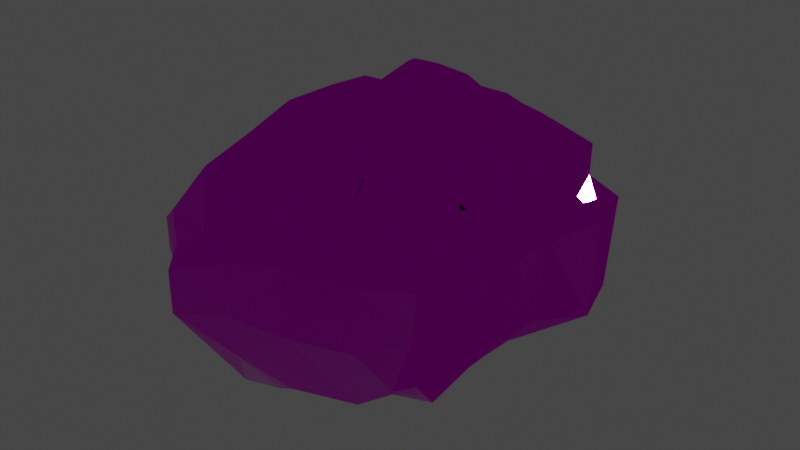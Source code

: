 # Source: Rock04.blend  (saved by Blender 3.1.7; exported with 4.5.12 LTS)
import bpy
from mathutils import Matrix  # noqa: F401  (used for matrix-valued properties, if any)

bpy.ops.wm.read_factory_settings(use_empty=True)
scene = bpy.context.scene
scene.name = 'Scene'

# ---- images (referenced by path relative to the original .blend; pixels are not part of the script)
import os
ASSET_DIR = os.environ.get("B2B_ASSET_DIR", "")  # directory of the original .blend (textures are referenced by path, not embedded)
HERE = os.path.dirname(os.path.abspath(__file__))  # packed textures are extracted next to this script under _unpacked/

def load_image(name, relpath, width, height, colorspace="sRGB"):
    """Load a texture the original file referenced (path relative to the .blend, or extracted next to this script)."""
    p = next((c for c in (os.path.join(HERE, relpath), os.path.join(ASSET_DIR, relpath)) if relpath and os.path.exists(c)), "")
    if p:
        img = bpy.data.images.load(p, check_existing=True)
        img.name = name
    else:  # same state as the original file: an image datablock whose file is absent (Cycles renders it pink)
        img = bpy.data.images.new(name, width, height)
        img.source = "FILE"
        img.filepath = "//" + (relpath or name)
    img.colorspace_settings.name = colorspace
    return img
img_t_env_nature_rockwall_01_bc_dds = load_image('T_ENV_NATURE_RockWall_01_BC.dds', 'T_ENV_NATURE_RockWall_01_BC.dds', 1024, 1024, 'sRGB')
img_t_env_nature_rockwall_01_mrad_dds = load_image('T_ENV_NATURE_RockWall_01_MRAD.dds', 'T_ENV_NATURE_RockWall_01_MRAD.dds', 1024, 1024, 'sRGB')
img_t_env_nature_rockwall_01_n_dds = load_image('T_ENV_NATURE_RockWall_01_N.dds', 'T_ENV_NATURE_RockWall_01_N.dds', 1024, 1024, 'Non-Color')

# ---- materials (node trees are filled in below, after node groups)
mat_mi_env_nature_cave_flatrock = bpy.data.materials.new('MI_ENV_NATURE_Cave_FlatRock')
mat_mi_env_nature_cave_flatrock.use_transparent_shadow = False

# ---- material node trees
mat_mi_env_nature_cave_flatrock.use_nodes = True; mat_mi_env_nature_cave_flatrock.node_tree.nodes.clear()
_N = mat_mi_env_nature_cave_flatrock.node_tree.nodes; _L = mat_mi_env_nature_cave_flatrock.node_tree.links
n0 = _N.new('ShaderNodeBsdfPrincipled'); n0.name = 'Principled BSDF'; n0.location = (10, 300)
n0.distribution = 'GGX'
n0.subsurface_method = 'RANDOM_WALK_SKIN'
n0.inputs[3].default_value = 1.45
n0.inputs[27].default_value = (0.0, 0.0, 0.0, 1.0)
n0.inputs[28].default_value = 1.0
n1 = _N.new('ShaderNodeOutputMaterial'); n1.name = 'Material Output'; n1.location = (300, 300)
n2 = _N.new('ShaderNodeTexImage'); n2.name = 'Image Texture'; n2.location = (-280, 280)
n2.image = img_t_env_nature_rockwall_01_bc_dds
n3 = _N.new('ShaderNodeNormalMap'); n3.name = 'Normal Map'; n3.location = (-268, -195)
n4 = _N.new('ShaderNodeSeparateColor'); n4.name = 'Separate RGB'; n4.location = (-233, -29)
n5 = _N.new('ShaderNodeTexImage'); n5.name = 'Image Texture.001'; n5.location = (-665, 52)
n5.image = img_t_env_nature_rockwall_01_mrad_dds
n6 = _N.new('ShaderNodeTexImage'); n6.name = 'Image Texture.002'; n6.location = (-674, -233)
n6.image = img_t_env_nature_rockwall_01_n_dds
_L.new(n0.outputs[0], n1.inputs[0])
_L.new(n2.outputs[0], n0.inputs[0])
_L.new(n3.outputs[0], n0.inputs[5])
_L.new(n4.outputs[0], n0.inputs[1])
_L.new(n4.outputs[1], n0.inputs[2])
_L.new(n5.outputs[0], n4.inputs[0])
_L.new(n6.outputs[0], n3.inputs[1])
n1.is_active_output = True

# ---- world
world_world = bpy.data.worlds.new('World'); scene.world = world_world
world_world.use_nodes = True; world_world.node_tree.nodes.clear()
_N = world_world.node_tree.nodes; _L = world_world.node_tree.links
n0 = _N.new('ShaderNodeOutputWorld'); n0.name = 'World Output'; n0.location = (300, 300)
n1 = _N.new('ShaderNodeBackground'); n1.name = 'Background'; n1.location = (10, 300)
n1.inputs[0].default_value = (0.05088, 0.05088, 0.05088, 1.0)
_L.new(n1.outputs[0], n0.inputs[0])
n0.is_active_output = True
world_world.color = (0.05088, 0.05088, 0.05088)
world_world.use_sun_shadow = False
world_world.sun_shadow_jitter_overblur = 0.0

# ---- meshes
me_sm_env_nature_cave_rock_m_01_md = bpy.data.meshes.new('SM_ENV_NATURE_Cave_Rock_M_01.md')
me_sm_env_nature_cave_rock_m_01_md.from_pydata([(0.6638, 0.294, 0.1234), (0.6407, 0.2975, -0.2449), (0.5804, 0.5513, 0.08646), (0.5638, 0.5322, -0.2576), (0.4791, -0.2429, -0.05827), (0.5114, -0.1228, -0.0344), (0.4909, -0.134, 0.01391), (0.5413, -0.0174, 0.05734), (0.4942, -0.004334, 0.1071), (0.585, 0.1086, 0.08747), (0.527, 0.1414, 0.1474), (0.5609, 0.3035, 0.1709), (0.6638, 0.294, 0.1234), (0.5039, 0.474, 0.1727), (0.5804, 0.5513, 0.08646), (-0.2394, -0.6943, 0.1347), (-0.147, -0.805, -0.02563), (-0.147, -0.805, 0.1218), (-0.3196, -0.6335, -0.06166), (-0.3997, -0.5727, 0.1539), (-0.5054, -0.5203, 0.07306), (-0.5054, -0.5203, -0.04343), (-0.4691, -0.4817, -0.3447), (-0.2931, -0.512, -0.3569), (-0.147, -0.805, -0.02563), (-0.106, -0.5742, -0.3708), (0.04134, -0.7217, -0.1431), (0.009419, -0.5312, -0.3769), (0.2081, -0.6695, -0.2119), (0.1943, -0.4718, -0.3307), (0.405, -0.5963, -0.2189), (0.1078, -0.3347, -0.4234), (0.5029, -0.5533, -0.1507), (0.4228, -0.3452, -0.2871), (0.3739, -0.2405, -0.3981), (0.3263, -0.1384, -0.5064), (0.1484, -0.1958, -0.4852), (0.5496, 0.3067, 0.2415), (0.5039, 0.474, 0.1727), (0.5056, 0.4763, 0.2867), (0.5609, 0.3035, 0.1709), (0.503, 0.155, 0.2386), (0.527, 0.1414, 0.1474), (0.453, -0.005988, 0.2224), (0.4942, -0.004334, 0.1071), (0.4363, -0.1378, 0.1996), (0.4909, -0.134, 0.01391), (0.4804, -0.2811, 0.1845), (0.4791, -0.2429, -0.05827), (0.5322, -0.5061, 0.001054), (0.5482, -0.5024, 0.167), (-0.5134, 0.5574, 0.1599), (-0.5662, 0.4655, -0.1236), (-0.5662, 0.4655, 0.1744), (-0.4891, 0.6012, -0.1192), (-0.4647, 0.645, 0.1282), (-0.3742, 0.6957, 0.1234), (-0.3742, 0.6957, -0.1484), (-0.5698, 0.375, -0.1379), (-0.5662, 0.4655, 0.1744), (-0.5662, 0.4655, -0.1236), (-0.5698, 0.375, 0.1944), (-0.5625, 0.2804, -0.1467), (-0.5641, 0.2483, 0.2004), (-0.5676, 0.1211, 0.1882), (-0.5602, 0.1395, -0.1575), (-0.5915, -0.03181, 0.1721), (-0.5874, -0.03381, -0.1506), (-0.5771, -0.1659, 0.107), (-0.5771, -0.1659, -0.1263), (-0.5421, -0.3419, -0.09474), (-0.5421, -0.3419, 0.0849), (-0.5054, -0.5203, -0.04343), (-0.5054, -0.5203, 0.07306), (0.585, 0.1086, 0.08747), (0.5415, 0.127, -0.2257), (0.5413, -0.0174, 0.05734), (0.4952, -0.01347, -0.2446), (0.5114, -0.1228, -0.0344), (0.35, 0.1354, -0.4433), (0.3223, -0.006456, -0.4747), (0.3678, 0.2389, -0.4308), (0.3263, -0.1384, -0.5064), (0.6407, 0.2975, -0.2449), (0.465, -0.2003, -0.2334), (0.3739, -0.2405, -0.3981), (0.4228, -0.3452, -0.2871), (0.5029, -0.5533, -0.1507), (0.3493, 0.3231, -0.4002), (0.5638, 0.5322, -0.2576), (0.3643, 0.6061, -0.2633), (0.2322, 0.2801, -0.4257), (0.2573, 0.3612, -0.4092), (0.1625, 0.4155, -0.3972), (0.2679, 0.6456, -0.2621), (0.1086, 0.3349, -0.4059), (0.2037, 0.1878, -0.4444), (0.35, 0.1354, -0.4433), (0.3223, -0.006456, -0.4747), (0.05266, 0.4725, -0.3735), (0.1571, 0.7111, -0.2551), (0.01458, 0.3966, -0.3895), (-0.04236, 0.5475, -0.3247), (0.01182, 0.8428, -0.2323), (-0.2378, 0.714, -0.1266), (-0.1573, 0.5189, -0.3015), (-0.2818, 0.5023, -0.2713), (-0.3742, 0.6957, -0.1484), (-0.4891, 0.6012, -0.1192), (-0.3474, 0.4577, -0.2688), (-0.5662, 0.4655, -0.1236), (-0.3971, 0.3809, -0.2689), (-0.5698, 0.375, -0.1379), (-0.392, 0.3186, -0.2813), (-0.5625, 0.2804, -0.1467), (-0.3332, 0.1964, -0.3421), (-0.5602, 0.1395, -0.1575), (-0.343, 0.3307, -0.3076), (-0.3971, 0.3809, -0.2689), (-0.3474, 0.4577, -0.2688), (-0.3042, 0.3181, -0.3396), (-0.2484, 0.4096, -0.3646), (-0.2677, 0.4327, -0.3122), (-0.2818, 0.5023, -0.2713), (-0.1573, 0.5189, -0.3015), (-0.1102, 0.4526, -0.3436), (-0.1001, 0.3671, -0.389), (-0.04236, 0.5475, -0.3247), (0.01458, 0.3966, -0.3895), (0.05266, 0.4725, -0.3735), (-0.3388, 0.05877, -0.3415), (-0.4427, -0.08796, -0.3189), (-0.5874, -0.03381, -0.1506), (-0.5771, -0.1659, -0.1263), (-0.2018, 0.1813, -0.392), (-0.4985, -0.2075, -0.3343), (-0.5421, -0.3419, -0.09474), (-0.4928, -0.3658, -0.3396), (-0.4691, -0.4817, -0.3447), (-0.5054, -0.5203, -0.04343), (-0.3042, 0.3181, -0.3396), (-0.1001, 0.3671, -0.389), (-0.2484, 0.4096, -0.3646), (0.05409, 0.2533, -0.4146), (-0.04938, 0.04323, -0.4384), (0.1561, 0.006813, -0.4628), (0.3263, -0.1384, -0.5064), (0.1484, -0.1958, -0.4852), (-0.02432, -0.1929, -0.4403), (0.1078, -0.3347, -0.4234), (-0.2225, -0.02368, -0.3936), (-0.006613, -0.3623, -0.4026), (0.009419, -0.5312, -0.3769), (-0.3285, -0.211, -0.3453), (-0.4985, -0.2075, -0.3343), (-0.4928, -0.3658, -0.3396), (-0.1504, -0.3743, -0.3774), (-0.106, -0.5742, -0.3708), (-0.2931, -0.512, -0.3569), (-0.1857, -0.1964, -0.3961), (-0.3119, -0.352, -0.3507), (-0.4691, -0.4817, -0.3447), (0.4619, 0.3339, 0.3336), (0.5496, 0.3067, 0.2415), (0.5056, 0.4763, 0.2867), (0.503, 0.155, 0.2386), (0.3968, 0.0708, 0.2873), (0.3919, 0.2207, 0.3576), (0.453, -0.005988, 0.2224), (0.3407, 0.04611, 0.3344), (0.3789, -0.09945, 0.2629), (0.4363, -0.1378, 0.1996), (0.3147, -0.09761, 0.3227), (0.4143, -0.2595, 0.2379), (0.4804, -0.2811, 0.1845), (0.334, -0.2358, 0.3195), (0.4711, -0.3799, 0.2185), (0.5482, -0.5024, 0.167), (0.3972, -0.4169, 0.3247), (0.3582, -0.3277, 0.3205), (0.3442, -0.3793, 0.3782), (0.3277, -0.3007, 0.4074), (0.3057, -0.217, 0.4299), (0.2881, -0.09116, 0.4524), (0.3407, 0.04611, 0.3344), (0.3118, 0.03972, 0.448), (0.3584, 0.1987, 0.4101), (0.3919, 0.2207, 0.3576), (0.2568, 0.312, 0.3601), (0.3584, 0.1987, 0.4101), (0.3919, 0.2207, 0.3576), (0.2354, 0.2819, 0.4146), (0.1268, 0.3844, 0.4014), (0.1376, 0.4246, 0.3708), (0.02649, 0.4707, 0.3903), (0.02739, 0.5195, 0.3546), (-0.05769, 0.5333, 0.3853), (-0.06488, 0.5782, 0.3357), (0.0663, 0.6065, 0.3223), (-0.05013, 0.7231, 0.2688), (0.1139, 0.6417, 0.2838), (-0.03441, 0.7788, 0.1997), (0.1827, 0.4914, 0.3396), (0.2313, 0.5667, 0.3059), (0.1376, 0.4246, 0.3708), (0.3362, 0.5196, 0.3072), (0.3072, 0.3992, 0.3359), (0.2568, 0.312, 0.3601), (0.5056, 0.4763, 0.2867), (0.3919, 0.2207, 0.3576), (0.4619, 0.3339, 0.3336), (0.1888, 0.7386, -0.06085), (0.01182, 0.8428, -0.2323), (-0.01133, 0.8825, -0.0835), (0.1571, 0.7111, -0.2551), (0.2679, 0.6456, -0.2621), (0.2896, 0.6746, -0.0368), (0.3643, 0.6061, -0.2633), (0.3766, 0.6353, 0.01009), (0.5638, 0.5322, -0.2576), (0.5804, 0.5513, 0.08646), (0.5039, 0.474, 0.1727), (0.5804, 0.5513, 0.08646), (0.3667, 0.5618, 0.1517), (0.5056, 0.4763, 0.2867), (0.3362, 0.5196, 0.3072), (0.2543, 0.6234, 0.1253), (0.2313, 0.5667, 0.3059), (0.1888, 0.7386, -0.06085), (0.1139, 0.6417, 0.2838), (0.1291, 0.6913, 0.08955), (-0.01133, 0.8825, -0.0835), (-0.03441, 0.7788, 0.1997), (-0.03437, 0.8177, 0.05174), (-0.3997, -0.5727, 0.1539), (-0.5013, -0.2313, 0.1788), (-0.5771, -0.1659, 0.107), (-0.2814, -0.5228, 0.3226), (-0.5915, -0.03181, 0.1721), (-0.3779, -0.2368, 0.3235), (-0.2462, 0.07895, 0.3196), (-0.5676, 0.1211, 0.1882), (-0.1431, -0.08407, 0.4992), (-0.1179, 0.04353, 0.5005), (-0.1271, 0.1508, 0.4166), (-0.193, -0.2345, 0.477), (-0.1702, 0.2817, 0.4061), (-0.1376, -0.3995, 0.4243), (-0.3169, 0.2797, 0.3413), (-0.5641, 0.2483, 0.2004), (-0.208, 0.3775, 0.4446), (-0.5698, 0.375, 0.1944), (-0.335, 0.4633, 0.3486), (-0.2427, 0.4558, 0.4266), (-0.5662, 0.4655, 0.1744), (0.0002518, -0.2346, 0.4852), (-0.1431, -0.08407, 0.4992), (0.008724, -0.09184, 0.5064), (-0.1179, 0.04353, 0.5005), (0.04087, -0.3744, 0.4452), (0.02439, 0.04361, 0.5062), (-0.1271, 0.1508, 0.4166), (0.1737, -0.2237, 0.4643), (0.1658, -0.08894, 0.484), (0.02596, 0.1988, 0.4398), (0.2881, -0.09116, 0.4524), (0.1986, 0.05453, 0.4763), (0.3057, -0.217, 0.4299), (0.3118, 0.03972, 0.448), (0.3584, 0.1987, 0.4101), (0.2354, 0.2819, 0.4146), (0.1268, 0.3844, 0.4014), (0.1977, -0.3376, 0.4358), (0.3277, -0.3007, 0.4074), (-0.02903, 0.3189, 0.4216), (0.02649, 0.4707, 0.3903), (-0.1702, 0.2817, 0.4061), (-0.09849, 0.4107, 0.4391), (-0.05769, 0.5333, 0.3853), (-0.208, 0.3775, 0.4446), (-0.1544, 0.4827, 0.4195), (-0.2427, 0.4558, 0.4266), (0.2352, -0.4091, 0.4049), (0.3442, -0.3793, 0.3782), (0.1005, -0.4533, 0.409), (0.007964, -0.5046, 0.369), (-0.06874, -0.5738, 0.3049), (0.1187, -0.5036, 0.3058), (0.1005, -0.4533, 0.409), (0.2352, -0.4091, 0.4049), (-0.1021, -0.6944, 0.2204), (-0.3997, -0.5727, 0.1539), (-0.2394, -0.6943, 0.1347), (-0.147, -0.805, 0.1218), (0.04134, -0.7217, 0.1771), (-0.147, -0.805, 0.1218), (0.1429, -0.6001, 0.2237), (0.1789, -0.66, 0.1851), (0.2628, -0.4491, 0.3133), (0.3442, -0.3793, 0.3782), (0.3972, -0.4169, 0.3247), (0.3533, -0.5222, 0.2143), (0.3918, -0.5975, 0.1709), (0.5482, -0.5024, 0.167), (-0.03441, 0.7788, 0.1997), (-0.03437, 0.8177, 0.05174), (-0.2378, 0.714, 0.165), (-0.2378, 0.714, -0.1266), (-0.3742, 0.6957, 0.1234), (-0.3742, 0.6957, -0.1484), (-0.01133, 0.8825, -0.0835), (0.01182, 0.8428, -0.2323), (-0.03441, 0.7788, 0.1997), (-0.2378, 0.714, 0.165), (-0.05013, 0.7231, 0.2688), (-0.2011, 0.606, 0.2631), (-0.06488, 0.5782, 0.3357), (-0.1544, 0.4827, 0.4195), (-0.05769, 0.5333, 0.3853), (-0.1804, 0.5323, 0.337), (-0.2427, 0.4558, 0.4266), (-0.335, 0.4633, 0.3486), (-0.3422, 0.5497, 0.2391), (-0.3742, 0.6957, 0.1234), (-0.4647, 0.645, 0.1282), (-0.4581, 0.5166, 0.2241), (-0.5662, 0.4655, 0.1744), (-0.5134, 0.5574, 0.1599), (0.3918, -0.5975, 0.1709), (0.5322, -0.5061, 0.001054), (0.5482, -0.5024, 0.167), (0.4256, -0.628, -0.02295), (0.5029, -0.5533, -0.1507), (0.405, -0.5963, -0.2189), (0.2152, -0.6879, -0.02483), (0.2081, -0.6695, -0.2119), (0.1789, -0.66, 0.1851), (0.04134, -0.7217, -0.1431), (0.0375, -0.7337, -0.004298), (0.04134, -0.7217, 0.1771), (-0.147, -0.805, -0.02563), (-0.147, -0.805, 0.1218)], [], [(0, 1, 2), (2, 1, 3), (4, 5, 6), (7, 6, 5), (6, 7, 8), (9, 8, 7), (8, 9, 10), (9, 11, 10), (9, 12, 11), (13, 11, 12), (13, 12, 14), (15, 16, 17), (16, 15, 18), (15, 19, 18), (20, 18, 19), (18, 20, 21), (21, 22, 18), (18, 22, 23), (23, 24, 18), (24, 23, 25), (24, 25, 26), (26, 25, 27), (26, 27, 28), (28, 27, 29), (30, 28, 29), (27, 31, 29), (32, 30, 33), (33, 30, 29), (29, 34, 33), (34, 29, 31), (35, 34, 31), (35, 31, 36), (37, 38, 39), (38, 37, 40), (41, 40, 37), (40, 41, 42), (43, 42, 41), (42, 43, 44), (45, 44, 43), (44, 45, 46), (47, 46, 45), (46, 47, 48), (47, 49, 48), (49, 47, 50), (51, 52, 53), (52, 51, 54), (51, 55, 54), (56, 54, 55), (54, 56, 57), (58, 59, 60), (59, 58, 61), (62, 61, 58), (61, 62, 63), (63, 62, 64), (64, 62, 65), (64, 65, 66), (66, 65, 67), (66, 67, 68), (68, 67, 69), (70, 68, 69), (68, 70, 71), (72, 71, 70), (71, 72, 73), (74, 1, 0), (1, 74, 75), (76, 75, 74), (75, 76, 77), (78, 77, 76), (77, 79, 75), (79, 77, 80), (81, 75, 79), (77, 82, 80), (75, 81, 83), (84, 82, 77), (77, 78, 84), (85, 82, 84), (48, 84, 78), (86, 85, 84), (84, 48, 86), (48, 87, 86), (87, 48, 49), (88, 83, 81), (83, 88, 89), (89, 88, 90), (91, 88, 81), (92, 90, 88), (88, 91, 92), (93, 90, 92), (90, 93, 94), (95, 92, 91), (95, 93, 92), (81, 96, 91), (95, 91, 96), (96, 81, 97), (98, 96, 97), (99, 94, 93), (94, 99, 100), (101, 99, 93), (101, 93, 95), (102, 100, 99), (100, 102, 103), (104, 103, 102), (104, 102, 105), (106, 104, 105), (104, 106, 107), (106, 108, 107), (108, 106, 109), (108, 109, 110), (110, 109, 111), (110, 111, 112), (113, 112, 111), (112, 113, 114), (115, 114, 113), (114, 115, 116), (117, 115, 113), (118, 117, 113), (119, 117, 118), (120, 115, 117), (117, 121, 120), (122, 117, 119), (121, 117, 122), (123, 122, 119), (124, 122, 123), (125, 121, 122), (125, 122, 124), (121, 125, 126), (127, 125, 124), (126, 125, 128), (129, 125, 127), (125, 129, 128), (130, 116, 115), (131, 116, 130), (116, 131, 132), (131, 133, 132), (134, 130, 115), (133, 131, 135), (135, 136, 133), (136, 135, 137), (138, 136, 137), (136, 138, 139), (134, 115, 140), (141, 140, 142), (140, 141, 134), (143, 134, 141), (101, 143, 141), (101, 95, 143), (96, 143, 95), (134, 143, 144), (143, 96, 145), (144, 143, 145), (96, 98, 145), (146, 145, 98), (145, 146, 147), (148, 145, 147), (145, 148, 144), (148, 147, 149), (134, 144, 150), (148, 150, 144), (130, 134, 150), (150, 131, 130), (149, 151, 148), (151, 149, 152), (131, 150, 153), (131, 153, 154), (155, 154, 153), (152, 156, 151), (156, 148, 151), (157, 156, 152), (158, 156, 157), (150, 148, 159), (148, 156, 159), (150, 159, 153), (156, 158, 160), (160, 159, 156), (159, 160, 153), (160, 155, 153), (161, 160, 158), (160, 161, 155), (162, 163, 164), (163, 162, 165), (162, 166, 165), (166, 162, 167), (168, 165, 166), (167, 169, 166), (170, 168, 166), (169, 170, 166), (168, 170, 171), (170, 169, 172), (173, 171, 170), (174, 171, 173), (175, 170, 172), (170, 175, 173), (173, 176, 174), (177, 174, 176), (176, 178, 177), (173, 179, 176), (178, 176, 179), (179, 173, 175), (179, 180, 178), (180, 179, 181), (175, 181, 179), (181, 175, 182), (172, 182, 175), (182, 172, 183), (184, 183, 172), (183, 184, 185), (186, 185, 184), (184, 187, 186), (188, 189, 190), (189, 188, 191), (192, 191, 188), (188, 193, 192), (194, 192, 193), (193, 195, 194), (196, 194, 195), (195, 197, 196), (195, 198, 197), (198, 199, 197), (199, 200, 201), (200, 199, 198), (202, 198, 195), (202, 200, 198), (202, 203, 200), (195, 204, 202), (202, 205, 203), (206, 202, 204), (205, 202, 206), (204, 207, 206), (208, 205, 206), (209, 206, 207), (208, 206, 210), (206, 209, 210), (211, 212, 213), (212, 211, 214), (211, 215, 214), (216, 215, 211), (216, 217, 215), (218, 217, 216), (218, 219, 217), (220, 219, 218), (218, 221, 222), (221, 218, 223), (223, 224, 221), (224, 223, 225), (223, 218, 226), (226, 225, 223), (216, 226, 218), (225, 226, 227), (228, 226, 216), (227, 226, 229), (226, 228, 230), (229, 226, 230), (231, 230, 228), (229, 230, 232), (230, 231, 233), (232, 230, 233), (234, 71, 73), (71, 234, 235), (235, 236, 71), (235, 234, 237), (238, 236, 235), (239, 238, 235), (237, 239, 235), (240, 238, 239), (238, 240, 241), (239, 242, 240), (240, 242, 243), (240, 243, 244), (242, 239, 245), (246, 240, 244), (239, 247, 245), (247, 239, 237), (240, 246, 248), (248, 241, 240), (241, 248, 249), (250, 248, 246), (249, 248, 251), (248, 250, 252), (252, 251, 248), (252, 250, 253), (251, 252, 254), (247, 255, 245), (255, 256, 245), (256, 255, 257), (257, 258, 256), (255, 247, 259), (258, 257, 260), (260, 261, 258), (262, 257, 255), (259, 262, 255), (263, 260, 257), (257, 262, 263), (261, 260, 264), (263, 262, 265), (260, 263, 266), (265, 266, 263), (266, 264, 260), (265, 262, 267), (266, 265, 268), (269, 266, 268), (266, 269, 270), (264, 266, 270), (271, 264, 270), (272, 267, 262), (262, 259, 272), (267, 272, 273), (264, 271, 274), (261, 264, 274), (274, 271, 275), (276, 261, 274), (277, 274, 275), (277, 276, 274), (277, 275, 278), (276, 277, 279), (280, 277, 278), (280, 279, 277), (279, 280, 281), (273, 282, 283), (282, 273, 272), (272, 284, 282), (284, 272, 259), (259, 285, 284), (285, 259, 247), (247, 286, 285), (286, 247, 237), (287, 285, 286), (285, 287, 288), (289, 288, 287), (237, 290, 286), (290, 237, 291), (292, 290, 291), (293, 290, 292), (294, 290, 295), (296, 286, 290), (294, 296, 290), (286, 296, 287), (296, 294, 297), (287, 298, 289), (298, 287, 296), (299, 289, 298), (298, 300, 299), (297, 301, 296), (296, 301, 298), (298, 301, 300), (301, 297, 302), (301, 303, 300), (303, 301, 302), (304, 305, 306), (306, 305, 307), (306, 307, 308), (308, 307, 309), (307, 305, 310), (307, 310, 311), (312, 313, 314), (315, 314, 313), (315, 316, 314), (317, 318, 316), (316, 319, 317), (316, 315, 319), (320, 317, 319), (319, 321, 320), (321, 319, 315), (313, 322, 315), (321, 315, 322), (322, 313, 323), (324, 322, 323), (322, 325, 321), (324, 325, 322), (321, 325, 326), (325, 324, 327), (327, 326, 325), (328, 329, 330), (329, 328, 331), (331, 332, 329), (332, 331, 333), (328, 334, 331), (334, 333, 331), (333, 334, 335), (336, 334, 328), (334, 337, 335), (336, 338, 334), (338, 337, 334), (338, 336, 339), (338, 340, 337), (341, 338, 339), (338, 341, 340)])
_uv = me_sm_env_nature_cave_rock_m_01_md.uv_layers.new(name='UV_SINGLE')
_uv.uv.foreach_set('vector', [0.4558, 0.5613, 0.4487, 0.6414, 0.3965, 0.5654, 0.3965, 0.5654, 0.4487, 0.6414, 0.3945, 0.6409, 0.4778, 0.5083, 0.4705, 0.5193, 0.4661, 0.5168, 0.4644, 0.5378, 0.4661, 0.5168, 0.4705, 0.5193, 0.4661, 0.5168, 0.4644, 0.5378, 0.4492, 0.5376, 0.4592, 0.5688, 0.4492, 0.5376, 0.4644, 0.5378, 0.4492, 0.5376, 0.4592, 0.5688, 0.4382, 0.571, 0.4592, 0.5688, 0.4253, 0.606, 0.4382, 0.571, 0.4592, 0.5688, 0.4558, 0.6194, 0.4253, 0.606, 0.3857, 0.6384, 0.4253, 0.606, 0.4558, 0.6194, 0.3857, 0.6384, 0.4558, 0.6194, 0.3965, 0.677, 0.3374, 0.778, 0.3789, 0.7297, 0.3789, 0.7732, 0.3789, 0.7297, 0.3374, 0.778, 0.3064, 0.7188, 0.3374, 0.778, 0.2754, 0.7853, 0.3064, 0.7188, 0.2383, 0.7603, 0.3064, 0.7188, 0.2754, 0.7853, 0.3064, 0.7188, 0.2383, 0.7603, 0.2383, 0.7239, 0.2383, 0.7239, 0.2432, 0.6301, 0.3064, 0.7188, 0.3064, 0.7188, 0.2432, 0.6301, 0.2971, 0.6213, 0.2971, 0.6213, 0.3789, 0.7375, 0.3064, 0.7188, 0.3789, 0.7375, 0.2971, 0.6213, 0.3584, 0.6162, 0.3789, 0.7375, 0.3584, 0.6162, 0.4204, 0.679, 0.4204, 0.679, 0.3584, 0.6162, 0.385, 0.5999, 0.4204, 0.679, 0.385, 0.5999, 0.4604, 0.6362, 0.4604, 0.6362, 0.385, 0.5999, 0.4292, 0.5771, 0.5059, 0.5911, 0.4604, 0.6362, 0.4292, 0.5771, 0.385, 0.5999, 0.3992, 0.5496, 0.4292, 0.5771, 0.5273, 0.5698, 0.5059, 0.5911, 0.4761, 0.5278, 0.4761, 0.5278, 0.5059, 0.5911, 0.4292, 0.5771, 0.4292, 0.5771, 0.4478, 0.5022, 0.4761, 0.5278, 0.4478, 0.5022, 0.4292, 0.5771, 0.3992, 0.5496, 0.4202, 0.4736, 0.4478, 0.5022, 0.3992, 0.5496, 0.4202, 0.4736, 0.3992, 0.5496, 0.3779, 0.5103, 0.4216, 0.5981, 0.3857, 0.6121, 0.3857, 0.5886, 0.3857, 0.6121, 0.4216, 0.5981, 0.4253, 0.606, 0.4207, 0.5671, 0.4253, 0.606, 0.4216, 0.5981, 0.4253, 0.606, 0.4207, 0.5671, 0.4382, 0.571, 0.429, 0.5369, 0.4382, 0.571, 0.4207, 0.5671, 0.4382, 0.571, 0.429, 0.5369, 0.4492, 0.5483, 0.4512, 0.5208, 0.4492, 0.5483, 0.429, 0.5369, 0.4492, 0.5483, 0.4512, 0.5208, 0.4661, 0.5474, 0.4836, 0.5159, 0.4661, 0.5474, 0.4512, 0.5208, 0.4661, 0.5474, 0.4836, 0.5159, 0.4778, 0.5576, 0.4836, 0.5159, 0.5293, 0.5562, 0.4778, 0.5576, 0.5293, 0.5562, 0.4836, 0.5159, 0.5332, 0.5217, 0.08691, 0.5637, 0.08466, 0.5781, 0.08466, 0.5642, 0.08466, 0.5781, 0.08691, 0.5637, 0.08771, 0.5808, 0.08691, 0.5637, 0.0885, 0.5613, 0.08771, 0.5808, 0.1071, 0.5586, 0.08771, 0.5808, 0.0885, 0.5613, 0.08771, 0.5808, 0.1071, 0.5586, 0.1071, 0.5862, 0.1033, 0.7656, 0.08466, 0.8146, 0.08466, 0.7667, 0.08466, 0.8146, 0.1033, 0.7656, 0.1033, 0.8165, 0.122, 0.7677, 0.1033, 0.8165, 0.1033, 0.7656, 0.1033, 0.8165, 0.122, 0.7677, 0.127, 0.8127, 0.127, 0.8127, 0.122, 0.7677, 0.132, 0.809, 0.132, 0.809, 0.122, 0.7677, 0.1315, 0.7692, 0.132, 0.809, 0.1315, 0.7692, 0.1464, 0.8104, 0.1464, 0.8104, 0.1315, 0.7692, 0.1478, 0.7677, 0.1464, 0.8104, 0.1478, 0.7677, 0.1689, 0.8064, 0.1689, 0.8064, 0.1478, 0.7677, 0.1689, 0.7661, 0.2031, 0.7792, 0.1689, 0.8064, 0.1689, 0.7661, 0.1689, 0.8064, 0.2031, 0.7792, 0.2031, 0.8109, 0.2383, 0.7928, 0.2031, 0.8109, 0.2031, 0.7792, 0.2031, 0.8109, 0.2383, 0.7928, 0.2383, 0.8134, 0.4592, 0.53, 0.4487, 0.5276, 0.4558, 0.5244, 0.4487, 0.5276, 0.4592, 0.53, 0.4443, 0.5349, 0.4644, 0.5361, 0.4443, 0.5349, 0.4592, 0.53, 0.4443, 0.5349, 0.4644, 0.5361, 0.4507, 0.5549, 0.4705, 0.5483, 0.4507, 0.5549, 0.4644, 0.5361, 0.4507, 0.5549, 0.3892, 0.5603, 0.4443, 0.5349, 0.3892, 0.5603, 0.4507, 0.5549, 0.4009, 0.5881, 0.3799, 0.5391, 0.4443, 0.5349, 0.3892, 0.5603, 0.4507, 0.5549, 0.4202, 0.6086, 0.4009, 0.5881, 0.4443, 0.5349, 0.3799, 0.5391, 0.4487, 0.4824, 0.468, 0.5759, 0.4202, 0.6086, 0.4507, 0.5549, 0.4507, 0.5549, 0.4705, 0.5483, 0.468, 0.5759, 0.4478, 0.605, 0.4202, 0.6086, 0.468, 0.5759, 0.4778, 0.5576, 0.468, 0.5759, 0.4705, 0.5483, 0.4761, 0.5991, 0.4478, 0.605, 0.468, 0.5759, 0.468, 0.5759, 0.4778, 0.5576, 0.4761, 0.5991, 0.4778, 0.5576, 0.5273, 0.5884, 0.4761, 0.5991, 0.5273, 0.5884, 0.4778, 0.5576, 0.5293, 0.5562, 0.3628, 0.5195, 0.4487, 0.4824, 0.3799, 0.5391, 0.4487, 0.4824, 0.3628, 0.5195, 0.3945, 0.4292, 0.3945, 0.4292, 0.3628, 0.5195, 0.3279, 0.4336, 0.3357, 0.5474, 0.3628, 0.5195, 0.3799, 0.5391, 0.3315, 0.5232, 0.3279, 0.4336, 0.3628, 0.5195, 0.3628, 0.5195, 0.3357, 0.5474, 0.3315, 0.5232, 0.2974, 0.5215, 0.3279, 0.4336, 0.3315, 0.5232, 0.3279, 0.4336, 0.2974, 0.5215, 0.2952, 0.437, 0.2932, 0.5493, 0.3315, 0.5232, 0.3357, 0.5474, 0.2932, 0.5493, 0.2974, 0.5215, 0.3315, 0.5232, 0.3799, 0.5391, 0.3406, 0.5752, 0.3357, 0.5474, 0.2932, 0.5493, 0.3357, 0.5474, 0.3406, 0.5752, 0.3406, 0.5752, 0.3799, 0.5391, 0.3892, 0.5688, 0.4009, 0.6099, 0.3406, 0.5752, 0.3892, 0.5688, 0.2585, 0.5205, 0.2952, 0.437, 0.2974, 0.5215, 0.2952, 0.437, 0.2585, 0.5205, 0.2549, 0.4365, 0.2455, 0.542, 0.2585, 0.5205, 0.2974, 0.5215, 0.2455, 0.542, 0.2974, 0.5215, 0.2932, 0.5493, 0.2213, 0.5115, 0.2549, 0.4365, 0.2585, 0.5205, 0.2549, 0.4365, 0.2213, 0.5115, 0.1957, 0.4263, 0.1431, 0.4863, 0.1957, 0.4263, 0.2213, 0.5115, 0.1431, 0.4863, 0.2213, 0.5115, 0.1927, 0.5342, 0.1599, 0.5547, 0.1431, 0.4863, 0.1927, 0.5342, 0.1431, 0.4863, 0.1599, 0.5547, 0.1071, 0.5137, 0.1599, 0.5547, 0.08771, 0.5554, 0.1071, 0.5137, 0.08771, 0.5554, 0.1599, 0.5547, 0.151, 0.5784, 0.08771, 0.5554, 0.151, 0.5784, 0.08466, 0.6033, 0.08466, 0.6033, 0.151, 0.5784, 0.1495, 0.6045, 0.08466, 0.6033, 0.1495, 0.6045, 0.1033, 0.626, 0.1576, 0.6172, 0.1033, 0.626, 0.1495, 0.6045, 0.1033, 0.626, 0.1576, 0.6172, 0.122, 0.6509, 0.1877, 0.6414, 0.122, 0.6509, 0.1576, 0.6172, 0.122, 0.6509, 0.1877, 0.6414, 0.1315, 0.6899, 0.1654, 0.6091, 0.1877, 0.6414, 0.1576, 0.6172, 0.1495, 0.6045, 0.1654, 0.6091, 0.1576, 0.6172, 0.151, 0.5784, 0.1654, 0.6091, 0.1495, 0.6045, 0.1791, 0.6064, 0.1877, 0.6414, 0.1654, 0.6091, 0.1654, 0.6091, 0.1821, 0.5757, 0.1791, 0.6064, 0.1691, 0.5708, 0.1654, 0.6091, 0.151, 0.5784, 0.1821, 0.5757, 0.1654, 0.6091, 0.1691, 0.5708, 0.1599, 0.5547, 0.1691, 0.5708, 0.151, 0.5784, 0.1927, 0.5342, 0.1691, 0.5708, 0.1599, 0.5547, 0.2174, 0.5444, 0.1821, 0.5757, 0.1691, 0.5708, 0.2174, 0.5444, 0.1691, 0.5708, 0.1927, 0.5342, 0.1821, 0.5757, 0.2174, 0.5444, 0.23, 0.5676, 0.2213, 0.5115, 0.2174, 0.5444, 0.1927, 0.5342, 0.23, 0.5676, 0.2174, 0.5444, 0.2455, 0.542, 0.2585, 0.5205, 0.2174, 0.5444, 0.2213, 0.5115, 0.2174, 0.5444, 0.2585, 0.5205, 0.2455, 0.542, 0.2052, 0.6775, 0.1315, 0.6899, 0.1877, 0.6414, 0.1962, 0.7258, 0.1315, 0.6899, 0.2052, 0.6775, 0.1315, 0.6899, 0.1962, 0.7258, 0.1478, 0.7373, 0.1962, 0.7258, 0.1689, 0.7661, 0.1478, 0.7373, 0.2269, 0.6289, 0.2052, 0.6775, 0.1877, 0.6414, 0.1689, 0.7661, 0.1962, 0.7258, 0.1969, 0.7385, 0.1969, 0.7385, 0.2031, 0.7792, 0.1689, 0.7661, 0.2031, 0.7792, 0.1969, 0.7385, 0.2205, 0.7405, 0.2432, 0.7419, 0.2031, 0.7792, 0.2205, 0.7405, 0.2031, 0.7792, 0.2432, 0.7419, 0.2383, 0.7928, 0.2269, 0.6289, 0.1877, 0.6414, 0.1791, 0.6064, 0.23, 0.5676, 0.1791, 0.6064, 0.1821, 0.5757, 0.1791, 0.6064, 0.23, 0.5676, 0.2269, 0.6289, 0.2891, 0.5774, 0.2269, 0.6289, 0.23, 0.5676, 0.2455, 0.542, 0.2891, 0.5774, 0.23, 0.5676, 0.2455, 0.542, 0.2932, 0.5493, 0.2891, 0.5774, 0.3406, 0.5752, 0.2891, 0.5774, 0.2932, 0.5493, 0.2269, 0.6289, 0.2891, 0.5774, 0.2891, 0.6453, 0.2891, 0.5774, 0.3406, 0.5752, 0.3521, 0.6279, 0.2891, 0.6453, 0.2891, 0.5774, 0.3521, 0.6279, 0.3406, 0.5752, 0.4009, 0.6099, 0.3521, 0.6279, 0.4202, 0.6445, 0.3521, 0.6279, 0.4009, 0.6099, 0.3521, 0.6279, 0.4202, 0.6445, 0.3779, 0.6797, 0.3289, 0.7048, 0.3521, 0.6279, 0.3779, 0.6797, 0.3521, 0.6279, 0.3289, 0.7048, 0.2891, 0.6453, 0.3289, 0.7048, 0.3779, 0.6797, 0.3992, 0.728, 0.2269, 0.6289, 0.2891, 0.6453, 0.2494, 0.6851, 0.3289, 0.7048, 0.2494, 0.6851, 0.2891, 0.6453, 0.2052, 0.6775, 0.2269, 0.6289, 0.2494, 0.6851, 0.2494, 0.6851, 0.1962, 0.7258, 0.2052, 0.6775, 0.3992, 0.728, 0.3572, 0.7529, 0.3289, 0.7048, 0.3572, 0.7529, 0.3992, 0.728, 0.385, 0.8036, 0.1962, 0.7258, 0.2494, 0.6851, 0.2454, 0.7504, 0.1962, 0.7258, 0.2454, 0.7504, 0.1969, 0.7712, 0.2205, 0.8173, 0.1969, 0.7712, 0.2454, 0.7504, 0.385, 0.8036, 0.3184, 0.7753, 0.3572, 0.7529, 0.3184, 0.7753, 0.3289, 0.7048, 0.3572, 0.7529, 0.3584, 0.8284, 0.3184, 0.7753, 0.385, 0.8036, 0.2971, 0.833, 0.3184, 0.7753, 0.3584, 0.8284, 0.2494, 0.6851, 0.3289, 0.7048, 0.2837, 0.7278, 0.3289, 0.7048, 0.3184, 0.7753, 0.2837, 0.7278, 0.2494, 0.6851, 0.2837, 0.7278, 0.2454, 0.7504, 0.3184, 0.7753, 0.2971, 0.833, 0.2695, 0.7893, 0.2695, 0.7893, 0.2837, 0.7278, 0.3184, 0.7753, 0.2837, 0.7278, 0.2695, 0.7893, 0.2454, 0.7504, 0.2695, 0.7893, 0.2205, 0.8173, 0.2454, 0.7504, 0.2432, 0.8473, 0.2695, 0.7893, 0.2971, 0.833, 0.2695, 0.7893, 0.2432, 0.8473, 0.2205, 0.8173, 0.3933, 0.5928, 0.4216, 0.5981, 0.3857, 0.6277, 0.4216, 0.5981, 0.3933, 0.5928, 0.4207, 0.5671, 0.3933, 0.5928, 0.4111, 0.5454, 0.4207, 0.5671, 0.4111, 0.5454, 0.3933, 0.5928, 0.3892, 0.5684, 0.429, 0.5388, 0.4207, 0.5671, 0.4111, 0.5454, 0.3892, 0.5684, 0.3987, 0.5339, 0.4111, 0.5454, 0.4297, 0.5151, 0.429, 0.5388, 0.4111, 0.5454, 0.3987, 0.5339, 0.4297, 0.5151, 0.4111, 0.5454, 0.429, 0.5388, 0.4297, 0.5151, 0.4512, 0.5232, 0.4297, 0.5151, 0.3987, 0.5339, 0.4114, 0.5005, 0.4619, 0.498, 0.4512, 0.5232, 0.4297, 0.5151, 0.4836, 0.5085, 0.4512, 0.5232, 0.4619, 0.498, 0.436, 0.4834, 0.4297, 0.5151, 0.4114, 0.5005, 0.4297, 0.5151, 0.436, 0.4834, 0.4619, 0.498, 0.4619, 0.498, 0.4946, 0.4858, 0.4836, 0.5085, 0.5332, 0.479, 0.4836, 0.5085, 0.4946, 0.4858, 0.4946, 0.4858, 0.4788, 0.457, 0.5332, 0.479, 0.4619, 0.498, 0.4556, 0.4707, 0.4946, 0.4858, 0.4788, 0.457, 0.4946, 0.4858, 0.4556, 0.4707, 0.4556, 0.4707, 0.4619, 0.498, 0.436, 0.4834, 0.4556, 0.4707, 0.4587, 0.4531, 0.4788, 0.457, 0.4587, 0.4531, 0.4556, 0.4707, 0.4431, 0.4604, 0.436, 0.4834, 0.4431, 0.4604, 0.4556, 0.4707, 0.4431, 0.4604, 0.436, 0.4834, 0.4253, 0.4683, 0.4114, 0.5005, 0.4253, 0.4683, 0.436, 0.4834, 0.4253, 0.4683, 0.4114, 0.5005, 0.4028, 0.4819, 0.3987, 0.5049, 0.4028, 0.4819, 0.4114, 0.5005, 0.4028, 0.4819, 0.3987, 0.5049, 0.3916, 0.4946, 0.3828, 0.5137, 0.3916, 0.4946, 0.3987, 0.5049, 0.3987, 0.5049, 0.3892, 0.52, 0.3828, 0.5137, 0.3384, 0.4404, 0.3828, 0.4175, 0.3892, 0.437, 0.3828, 0.4175, 0.3384, 0.4404, 0.3364, 0.4204, 0.2915, 0.436, 0.3364, 0.4204, 0.3384, 0.4404, 0.3384, 0.4404, 0.2891, 0.4526, 0.2915, 0.436, 0.2512, 0.4473, 0.2915, 0.436, 0.2891, 0.4526, 0.2891, 0.4526, 0.2449, 0.4648, 0.2512, 0.4473, 0.2189, 0.4521, 0.2512, 0.4473, 0.2449, 0.4648, 0.2449, 0.4648, 0.2107, 0.4712, 0.2189, 0.4521, 0.2449, 0.4648, 0.2438, 0.4966, 0.2107, 0.4712, 0.2438, 0.4966, 0.1948, 0.519, 0.2107, 0.4712, 0.1948, 0.519, 0.2524, 0.5168, 0.1915, 0.5469, 0.2524, 0.5168, 0.1948, 0.519, 0.2438, 0.4966, 0.2925, 0.4795, 0.2438, 0.4966, 0.2449, 0.4648, 0.2925, 0.4795, 0.2524, 0.5168, 0.2438, 0.4966, 0.2925, 0.4795, 0.2959, 0.5095, 0.2524, 0.5168, 0.2449, 0.4648, 0.2891, 0.4526, 0.2925, 0.4795, 0.2925, 0.4795, 0.332, 0.511, 0.2959, 0.5095, 0.3406, 0.4727, 0.2925, 0.4795, 0.2891, 0.4526, 0.332, 0.511, 0.2925, 0.4795, 0.3406, 0.4727, 0.2891, 0.4526, 0.3384, 0.4404, 0.3406, 0.4727, 0.3857, 0.5239, 0.332, 0.511, 0.3406, 0.4727, 0.3892, 0.4336, 0.3406, 0.4727, 0.3384, 0.4404, 0.3857, 0.5239, 0.3406, 0.4727, 0.3933, 0.4756, 0.3406, 0.4727, 0.3892, 0.4336, 0.3933, 0.4756, 0.26, 0.5991, 0.1957, 0.6504, 0.1837, 0.604, 0.1957, 0.6504, 0.26, 0.5991, 0.2549, 0.6606, 0.26, 0.5991, 0.2952, 0.6638, 0.2549, 0.6606, 0.2974, 0.5923, 0.2952, 0.6638, 0.26, 0.5991, 0.2974, 0.5923, 0.3279, 0.6641, 0.2952, 0.6638, 0.3274, 0.5781, 0.3279, 0.6641, 0.2974, 0.5923, 0.3274, 0.5781, 0.3945, 0.6619, 0.3279, 0.6641, 0.3965, 0.5537, 0.3945, 0.6619, 0.3274, 0.5781, 0.3274, 0.5781, 0.3857, 0.521, 0.3965, 0.5618, 0.3857, 0.521, 0.3274, 0.5781, 0.3347, 0.5291, 0.3347, 0.5291, 0.3857, 0.4863, 0.3857, 0.521, 0.3857, 0.4863, 0.3347, 0.5291, 0.332, 0.4775, 0.3347, 0.5291, 0.3274, 0.5781, 0.2944, 0.5376, 0.2944, 0.5376, 0.332, 0.4775, 0.3347, 0.5291, 0.2974, 0.5923, 0.2944, 0.5376, 0.3274, 0.5781, 0.332, 0.4775, 0.2944, 0.5376, 0.2959, 0.4775, 0.26, 0.6011, 0.2944, 0.5376, 0.2974, 0.5923, 0.2959, 0.4775, 0.2944, 0.5376, 0.2524, 0.4858, 0.2944, 0.5376, 0.26, 0.6011, 0.2499, 0.5488, 0.2524, 0.4858, 0.2944, 0.5376, 0.2499, 0.5488, 0.1837, 0.6174, 0.2499, 0.5488, 0.26, 0.6011, 0.2524, 0.4858, 0.2499, 0.5488, 0.1915, 0.5144, 0.2499, 0.5488, 0.1837, 0.6174, 0.192, 0.5696, 0.1915, 0.5144, 0.2499, 0.5488, 0.192, 0.5696, 0.2754, 0.3047, 0.2031, 0.3276, 0.2383, 0.293, 0.2031, 0.3276, 0.2754, 0.3047, 0.1995, 0.3687, 0.1995, 0.3687, 0.1689, 0.3633, 0.2031, 0.3276, 0.1995, 0.3687, 0.2754, 0.3047, 0.3018, 0.3481, 0.1464, 0.4048, 0.1689, 0.3633, 0.1995, 0.3687, 0.235, 0.4004, 0.1464, 0.4048, 0.1995, 0.3687, 0.3018, 0.3481, 0.235, 0.4004, 0.1995, 0.3687, 0.2285, 0.4868, 0.1464, 0.4048, 0.235, 0.4004, 0.1464, 0.4048, 0.2285, 0.4868, 0.132, 0.4468, 0.235, 0.4004, 0.28, 0.4736, 0.2285, 0.4868, 0.2285, 0.4868, 0.28, 0.4736, 0.2695, 0.5002, 0.2285, 0.4868, 0.2695, 0.5002, 0.2522, 0.5205, 0.28, 0.4736, 0.235, 0.4004, 0.2869, 0.439, 0.2219, 0.5503, 0.2285, 0.4868, 0.2522, 0.5205, 0.235, 0.4004, 0.3254, 0.4033, 0.2869, 0.439, 0.3254, 0.4033, 0.235, 0.4004, 0.3018, 0.3481, 0.2285, 0.4868, 0.2219, 0.5503, 0.1808, 0.5278, 0.1808, 0.5278, 0.132, 0.4468, 0.2285, 0.4868, 0.132, 0.4468, 0.1808, 0.5278, 0.127, 0.4834, 0.198, 0.5747, 0.1808, 0.5278, 0.2219, 0.5503, 0.127, 0.4834, 0.1808, 0.5278, 0.1033, 0.5115, 0.1808, 0.5278, 0.198, 0.5747, 0.1503, 0.5681, 0.1503, 0.5681, 0.1033, 0.5115, 0.1808, 0.5278, 0.1503, 0.5681, 0.198, 0.5747, 0.1774, 0.5854, 0.1033, 0.5115, 0.1503, 0.5681, 0.08466, 0.5271, 0.3254, 0.4033, 0.3416, 0.4678, 0.2869, 0.439, 0.3416, 0.4678, 0.28, 0.4893, 0.2869, 0.439, 0.28, 0.4893, 0.3416, 0.4678, 0.3242, 0.5078, 0.3242, 0.5078, 0.2695, 0.5286, 0.28, 0.4893, 0.3416, 0.4678, 0.3254, 0.4033, 0.3723, 0.4341, 0.2695, 0.5286, 0.3242, 0.5078, 0.3098, 0.5471, 0.3098, 0.5471, 0.2522, 0.5627, 0.2695, 0.5286, 0.3889, 0.4937, 0.3242, 0.5078, 0.3416, 0.4678, 0.3723, 0.4341, 0.3889, 0.4937, 0.3416, 0.4678, 0.3682, 0.5298, 0.3098, 0.5471, 0.3242, 0.5078, 0.3242, 0.5078, 0.3889, 0.4937, 0.3682, 0.5298, 0.2522, 0.5627, 0.3098, 0.5471, 0.2888, 0.5942, 0.3682, 0.5298, 0.3889, 0.4937, 0.4028, 0.5459, 0.3098, 0.5471, 0.3682, 0.5298, 0.3574, 0.5745, 0.4028, 0.5459, 0.3574, 0.5745, 0.3682, 0.5298, 0.3574, 0.5745, 0.2888, 0.5942, 0.3098, 0.5471, 0.4028, 0.5459, 0.3889, 0.4937, 0.4253, 0.5122, 0.3574, 0.5745, 0.4028, 0.5459, 0.3916, 0.5869, 0.3828, 0.6401, 0.3574, 0.5745, 0.3916, 0.5869, 0.3574, 0.5745, 0.3828, 0.6401, 0.3364, 0.6465, 0.2888, 0.5942, 0.3574, 0.5745, 0.3364, 0.6465, 0.2915, 0.6616, 0.2888, 0.5942, 0.3364, 0.6465, 0.4114, 0.4648, 0.4253, 0.5122, 0.3889, 0.4937, 0.3889, 0.4937, 0.3723, 0.4341, 0.4114, 0.4648, 0.4253, 0.5122, 0.4114, 0.4648, 0.4431, 0.4912, 0.2888, 0.5942, 0.2915, 0.6616, 0.2566, 0.6211, 0.2522, 0.5627, 0.2888, 0.5942, 0.2566, 0.6211, 0.2566, 0.6211, 0.2915, 0.6616, 0.2512, 0.6729, 0.2219, 0.5916, 0.2522, 0.5627, 0.2566, 0.6211, 0.2244, 0.637, 0.2566, 0.6211, 0.2512, 0.6729, 0.2244, 0.637, 0.2219, 0.5916, 0.2566, 0.6211, 0.2244, 0.637, 0.2512, 0.6729, 0.2189, 0.6799, 0.2219, 0.5916, 0.2244, 0.637, 0.198, 0.6138, 0.1986, 0.6506, 0.2244, 0.637, 0.2189, 0.6799, 0.1986, 0.6506, 0.198, 0.6138, 0.2244, 0.637, 0.198, 0.6138, 0.1986, 0.6506, 0.1774, 0.6313, 0.4431, 0.4912, 0.4319, 0.4492, 0.4587, 0.4712, 0.4319, 0.4492, 0.4431, 0.4912, 0.4114, 0.4648, 0.4114, 0.4648, 0.4001, 0.418, 0.4319, 0.4492, 0.4001, 0.418, 0.4114, 0.4648, 0.3723, 0.4341, 0.3723, 0.4341, 0.3811, 0.3877, 0.4001, 0.418, 0.3811, 0.3877, 0.3723, 0.4341, 0.3254, 0.4033, 0.3254, 0.4033, 0.3689, 0.354, 0.3811, 0.3877, 0.3689, 0.354, 0.3254, 0.4033, 0.3018, 0.3481, 0.4121, 0.3867, 0.3811, 0.3877, 0.3689, 0.354, 0.3811, 0.3877, 0.4121, 0.3867, 0.4001, 0.4131, 0.4319, 0.4316, 0.4001, 0.4131, 0.4121, 0.3867, 0.3018, 0.3481, 0.3762, 0.3091, 0.3689, 0.354, 0.3762, 0.3091, 0.3018, 0.3481, 0.2754, 0.2876, 0.3374, 0.2764, 0.3762, 0.3091, 0.2754, 0.2876, 0.3789, 0.2603, 0.3762, 0.3091, 0.3374, 0.2764, 0.4204, 0.311, 0.3762, 0.3091, 0.3789, 0.2642, 0.4324, 0.356, 0.3689, 0.354, 0.3762, 0.3091, 0.4204, 0.311, 0.4324, 0.356, 0.3762, 0.3091, 0.3689, 0.354, 0.4324, 0.356, 0.4121, 0.3867, 0.4324, 0.356, 0.4204, 0.311, 0.4507, 0.3408, 0.4121, 0.3867, 0.4453, 0.4116, 0.4319, 0.4316, 0.4453, 0.4116, 0.4121, 0.3867, 0.4324, 0.356, 0.4587, 0.4424, 0.4319, 0.4316, 0.4453, 0.4116, 0.4453, 0.4116, 0.4788, 0.4326, 0.4587, 0.4424, 0.4507, 0.3408, 0.481, 0.3916, 0.4324, 0.356, 0.4324, 0.356, 0.481, 0.3916, 0.4453, 0.4116, 0.4453, 0.4116, 0.481, 0.3916, 0.4788, 0.4326, 0.481, 0.3916, 0.4507, 0.3408, 0.502, 0.3735, 0.481, 0.3916, 0.5332, 0.4082, 0.4788, 0.4326, 0.5332, 0.4082, 0.481, 0.3916, 0.502, 0.3735, 0.1915, 0.5278, 0.1895, 0.5728, 0.1431, 0.5361, 0.1431, 0.5361, 0.1895, 0.5728, 0.1456, 0.6062, 0.1431, 0.5361, 0.1456, 0.6062, 0.1071, 0.5457, 0.1071, 0.5457, 0.1456, 0.6062, 0.1071, 0.6143, 0.1456, 0.6062, 0.1895, 0.5728, 0.2014, 0.6011, 0.1456, 0.6062, 0.2014, 0.6011, 0.1967, 0.6284, 0.1915, 0.5679, 0.1431, 0.54, 0.1948, 0.5471, 0.1683, 0.5088, 0.1948, 0.5471, 0.1431, 0.54, 0.1683, 0.5088, 0.2107, 0.5073, 0.1948, 0.5471, 0.1986, 0.4648, 0.2189, 0.4897, 0.2107, 0.5073, 0.2107, 0.5073, 0.1844, 0.4858, 0.1986, 0.4648, 0.2107, 0.5073, 0.1683, 0.5088, 0.1844, 0.4858, 0.1774, 0.4521, 0.1986, 0.4648, 0.1844, 0.4858, 0.1844, 0.4858, 0.1503, 0.4585, 0.1774, 0.4521, 0.1503, 0.4585, 0.1844, 0.4858, 0.1683, 0.5088, 0.1431, 0.54, 0.1364, 0.4873, 0.1683, 0.5088, 0.1503, 0.4585, 0.1683, 0.5088, 0.1364, 0.4873, 0.1364, 0.4873, 0.1431, 0.54, 0.1071, 0.5276, 0.0885, 0.5066, 0.1364, 0.4873, 0.1071, 0.5276, 0.1364, 0.4873, 0.1082, 0.4702, 0.1503, 0.4585, 0.0885, 0.5066, 0.1082, 0.4702, 0.1364, 0.4873, 0.1503, 0.4585, 0.1082, 0.4702, 0.08466, 0.4546, 0.1082, 0.4702, 0.0885, 0.5066, 0.08691, 0.479, 0.08691, 0.479, 0.08466, 0.4546, 0.1082, 0.4702, 0.502, 0.6133, 0.5293, 0.5823, 0.5332, 0.6106, 0.5293, 0.5823, 0.502, 0.6133, 0.5161, 0.575, 0.5161, 0.575, 0.5273, 0.5522, 0.5293, 0.5823, 0.5273, 0.5522, 0.5161, 0.575, 0.5059, 0.5344, 0.502, 0.6133, 0.4648, 0.5728, 0.5161, 0.575, 0.4648, 0.5728, 0.5059, 0.5344, 0.5161, 0.575, 0.5059, 0.5344, 0.4648, 0.5728, 0.4604, 0.5325, 0.4507, 0.6177, 0.4648, 0.5728, 0.502, 0.6133, 0.4648, 0.5728, 0.4204, 0.5466, 0.4604, 0.5325, 0.4507, 0.6177, 0.4211, 0.5764, 0.4648, 0.5728, 0.4211, 0.5764, 0.4204, 0.5466, 0.4648, 0.5728, 0.4211, 0.5764, 0.4507, 0.6177, 0.4204, 0.6143, 0.4211, 0.5764, 0.3789, 0.572, 0.4204, 0.5466, 0.3789, 0.6023, 0.4211, 0.5764, 0.4204, 0.6143, 0.4211, 0.5764, 0.3789, 0.6023, 0.3789, 0.572])
_uv.active_render = True
_uv = me_sm_env_nature_cave_rock_m_01_md.uv_layers.new(name='EXTRAUVS0')
_uv.uv.foreach_set('vector', [0.1855, 0.01562, 0.172, 0.127, 0.1027, 0.01953, 0.1027, 0.01953, 0.172, 0.127, 0.09692, 0.124, 0.7866, 0.5608, 0.7842, 0.5989, 0.7681, 0.5959, 0.7617, 0.636, 0.7681, 0.5959, 0.7842, 0.5989, 0.7681, 0.5959, 0.7617, 0.636, 0.7407, 0.6355, 0.7563, 0.677, 0.7407, 0.6355, 0.7617, 0.636, 0.7407, 0.6355, 0.7563, 0.677, 0.7295, 0.6809, 0.7563, 0.677, 0.7202, 0.7307, 0.7295, 0.6809, 0.7563, 0.677, 0.7534, 0.7388, 0.7202, 0.7307, 0.6885, 0.775, 0.7202, 0.7307, 0.7534, 0.7388, 0.6885, 0.775, 0.7534, 0.7388, 0.7119, 0.8099, 0.5234, 0.8048, 0.564, 0.7546, 0.5664, 0.7987, 0.564, 0.7546, 0.5234, 0.8048, 0.4895, 0.7468, 0.5234, 0.8048, 0.4644, 0.8151, 0.4895, 0.7468, 0.427, 0.7944, 0.4895, 0.7468, 0.4644, 0.8151, 0.4895, 0.7468, 0.427, 0.7944, 0.4241, 0.7596, 0.4241, 0.7596, 0.415, 0.6685, 0.4895, 0.7468, 0.4895, 0.7468, 0.415, 0.6685, 0.4661, 0.6519, 0.4661, 0.6519, 0.564, 0.7546, 0.4895, 0.7468, 0.564, 0.7546, 0.4661, 0.6519, 0.5229, 0.636, 0.564, 0.7546, 0.5229, 0.636, 0.5977, 0.6917, 0.5977, 0.6917, 0.5229, 0.636, 0.5518, 0.6125, 0.5977, 0.6917, 0.5518, 0.6125, 0.6328, 0.6477, 0.6328, 0.6477, 0.5518, 0.6125, 0.605, 0.5835, 0.6826, 0.6084, 0.6328, 0.6477, 0.605, 0.5835, 0.5518, 0.6125, 0.563, 0.5459, 0.605, 0.5835, 0.7168, 0.5918, 0.6826, 0.6084, 0.666, 0.5317, 0.666, 0.5317, 0.6826, 0.6084, 0.605, 0.5835, 0.605, 0.5835, 0.6328, 0.4971, 0.666, 0.5317, 0.6328, 0.4971, 0.605, 0.5835, 0.563, 0.5459, 0.6011, 0.4624, 0.6328, 0.4971, 0.563, 0.5459, 0.6011, 0.4624, 0.563, 0.5459, 0.5576, 0.499, 0.2715, 0.9186, 0.2219, 0.9458, 0.2172, 0.9116, 0.2219, 0.9458, 0.2715, 0.9186, 0.2761, 0.9398, 0.3186, 0.9092, 0.2761, 0.9398, 0.2715, 0.9186, 0.2761, 0.9398, 0.3186, 0.9092, 0.3267, 0.9369, 0.3694, 0.9026, 0.3267, 0.9369, 0.3186, 0.9092, 0.3267, 0.9369, 0.3694, 0.9026, 0.3733, 0.9395, 0.4102, 0.9026, 0.3733, 0.9395, 0.3694, 0.9026, 0.3733, 0.9395, 0.4102, 0.9026, 0.4167, 0.9608, 0.4558, 0.9048, 0.4167, 0.9608, 0.4102, 0.9026, 0.4167, 0.9608, 0.4558, 0.9048, 0.4519, 0.9791, 0.4558, 0.9048, 0.5308, 0.9529, 0.4519, 0.9791, 0.5308, 0.9529, 0.4558, 0.9048, 0.5259, 0.9027, 0.07233, 0.5811, 0.1292, 0.5146, 0.1025, 0.5967, 0.1292, 0.5146, 0.07233, 0.5811, 0.08966, 0.4971, 0.07233, 0.5811, 0.04721, 0.5591, 0.08966, 0.4971, 0.01891, 0.5432, 0.08966, 0.4971, 0.04721, 0.5591, 0.08966, 0.4971, 0.01891, 0.5432, 0.05807, 0.4648, 0.1545, 0.5173, 0.1025, 0.5967, 0.1292, 0.5146, 0.1025, 0.5967, 0.1545, 0.5173, 0.1279, 0.6104, 0.1818, 0.5198, 0.1279, 0.6104, 0.1545, 0.5173, 0.1279, 0.6104, 0.1818, 0.5198, 0.1652, 0.6218, 0.1652, 0.6218, 0.1818, 0.5198, 0.2041, 0.6274, 0.2041, 0.6274, 0.1818, 0.5198, 0.2227, 0.5244, 0.2041, 0.6274, 0.2227, 0.5244, 0.2515, 0.6333, 0.2515, 0.6333, 0.2227, 0.5244, 0.272, 0.5388, 0.2515, 0.6333, 0.272, 0.5388, 0.2964, 0.6216, 0.2964, 0.6216, 0.272, 0.5388, 0.3091, 0.5518, 0.3611, 0.5696, 0.2964, 0.6216, 0.3091, 0.5518, 0.2964, 0.6216, 0.3611, 0.5696, 0.3525, 0.6233, 0.4136, 0.592, 0.3525, 0.6233, 0.3611, 0.5696, 0.3525, 0.6233, 0.4136, 0.592, 0.4084, 0.6272, 0.2451, 0.03564, 0.172, 0.127, 0.1855, 0.01562, 0.172, 0.127, 0.2451, 0.03564, 0.2335, 0.1338, 0.2842, 0.04834, 0.2335, 0.1338, 0.2451, 0.03564, 0.2335, 0.1338, 0.2842, 0.04834, 0.2798, 0.1431, 0.3154, 0.07812, 0.2798, 0.1431, 0.2842, 0.04834, 0.2798, 0.1431, 0.2423, 0.2246, 0.2335, 0.1338, 0.2423, 0.2246, 0.2798, 0.1431, 0.2878, 0.2339, 0.2098, 0.2212, 0.2335, 0.1338, 0.2423, 0.2246, 0.2798, 0.1431, 0.3298, 0.2354, 0.2878, 0.2339, 0.2335, 0.1338, 0.2098, 0.2212, 0.172, 0.127, 0.3394, 0.1401, 0.3298, 0.2354, 0.2798, 0.1431, 0.2798, 0.1431, 0.3154, 0.07812, 0.3394, 0.1401, 0.3572, 0.1968, 0.3298, 0.2354, 0.3394, 0.1401, 0.353, 0.08643, 0.3394, 0.1401, 0.3154, 0.07812, 0.3857, 0.1577, 0.3572, 0.1968, 0.3394, 0.1401, 0.3394, 0.1401, 0.353, 0.08643, 0.3857, 0.1577, 0.353, 0.08643, 0.4497, 0.1094, 0.3857, 0.1577, 0.4497, 0.1094, 0.353, 0.08643, 0.4338, 0.0625, 0.182, 0.2271, 0.172, 0.127, 0.2098, 0.2212, 0.172, 0.127, 0.182, 0.2271, 0.1044, 0.1616, 0.1044, 0.1616, 0.182, 0.2271, 0.0849, 0.2236, 0.1978, 0.2622, 0.182, 0.2271, 0.2098, 0.2212, 0.1722, 0.2554, 0.0849, 0.2236, 0.182, 0.2271, 0.182, 0.2271, 0.1978, 0.2622, 0.1722, 0.2554, 0.1556, 0.2847, 0.0849, 0.2236, 0.1722, 0.2554, 0.0849, 0.2236, 0.1556, 0.2847, 0.07385, 0.2539, 0.1804, 0.3003, 0.1722, 0.2554, 0.1978, 0.2622, 0.1804, 0.3003, 0.1556, 0.2847, 0.1722, 0.2554, 0.2098, 0.2212, 0.2269, 0.2705, 0.1978, 0.2622, 0.1804, 0.3003, 0.1978, 0.2622, 0.2269, 0.2705, 0.2269, 0.2705, 0.2098, 0.2212, 0.2423, 0.2246, 0.2878, 0.2339, 0.2269, 0.2705, 0.2423, 0.2246, 0.1371, 0.3179, 0.07385, 0.2539, 0.1556, 0.2847, 0.07385, 0.2539, 0.1371, 0.3179, 0.05496, 0.2891, 0.161, 0.3286, 0.1371, 0.3179, 0.1556, 0.2847, 0.161, 0.3286, 0.1556, 0.2847, 0.1804, 0.3003, 0.1106, 0.3486, 0.05496, 0.2891, 0.1371, 0.3179, 0.05496, 0.2891, 0.1106, 0.3486, 0.01537, 0.3359, 0.04337, 0.4238, 0.01537, 0.3359, 0.1106, 0.3486, 0.04337, 0.4238, 0.1106, 0.3486, 0.1182, 0.3843, 0.1223, 0.4233, 0.04337, 0.4238, 0.1182, 0.3843, 0.04337, 0.4238, 0.1223, 0.4233, 0.05807, 0.4648, 0.1223, 0.4233, 0.08966, 0.4971, 0.05807, 0.4648, 0.08966, 0.4971, 0.1223, 0.4233, 0.137, 0.4414, 0.08966, 0.4971, 0.137, 0.4414, 0.1292, 0.5146, 0.1292, 0.5146, 0.137, 0.4414, 0.1602, 0.4561, 0.1292, 0.5146, 0.1602, 0.4561, 0.1545, 0.5173, 0.179, 0.4546, 0.1545, 0.5173, 0.1602, 0.4561, 0.1545, 0.5173, 0.179, 0.4546, 0.1818, 0.5198, 0.218, 0.4351, 0.1818, 0.5198, 0.179, 0.4546, 0.1818, 0.5198, 0.218, 0.4351, 0.2227, 0.5244, 0.1769, 0.438, 0.218, 0.4351, 0.179, 0.4546, 0.1602, 0.4561, 0.1769, 0.438, 0.179, 0.4546, 0.137, 0.4414, 0.1769, 0.438, 0.1602, 0.4561, 0.1827, 0.4243, 0.218, 0.4351, 0.1769, 0.438, 0.1769, 0.438, 0.1586, 0.4043, 0.1827, 0.4243, 0.1455, 0.4155, 0.1769, 0.438, 0.137, 0.4414, 0.1586, 0.4043, 0.1769, 0.438, 0.1455, 0.4155, 0.1223, 0.4233, 0.1455, 0.4155, 0.137, 0.4414, 0.1182, 0.3843, 0.1455, 0.4155, 0.1223, 0.4233, 0.1406, 0.3677, 0.1586, 0.4043, 0.1455, 0.4155, 0.1406, 0.3677, 0.1455, 0.4155, 0.1182, 0.3843, 0.1586, 0.4043, 0.1406, 0.3677, 0.1707, 0.3623, 0.1106, 0.3486, 0.1406, 0.3677, 0.1182, 0.3843, 0.1707, 0.3623, 0.1406, 0.3677, 0.161, 0.3286, 0.1371, 0.3179, 0.1406, 0.3677, 0.1106, 0.3486, 0.1406, 0.3677, 0.1371, 0.3179, 0.161, 0.3286, 0.2585, 0.4409, 0.2227, 0.5244, 0.218, 0.4351, 0.3, 0.4766, 0.2227, 0.5244, 0.2585, 0.4409, 0.2227, 0.5244, 0.3, 0.4766, 0.272, 0.5388, 0.3, 0.4766, 0.3091, 0.5518, 0.272, 0.5388, 0.2257, 0.3936, 0.2585, 0.4409, 0.218, 0.4351, 0.3091, 0.5518, 0.3, 0.4766, 0.3357, 0.4922, 0.3357, 0.4922, 0.3611, 0.5696, 0.3091, 0.5518, 0.3611, 0.5696, 0.3357, 0.4922, 0.3804, 0.4966, 0.416, 0.4971, 0.3611, 0.5696, 0.3804, 0.4966, 0.3611, 0.5696, 0.416, 0.4971, 0.4136, 0.592, 0.2257, 0.3936, 0.218, 0.4351, 0.1827, 0.4243, 0.1707, 0.3623, 0.1827, 0.4243, 0.1586, 0.4043, 0.1827, 0.4243, 0.1707, 0.3623, 0.2257, 0.3936, 0.2057, 0.3159, 0.2257, 0.3936, 0.1707, 0.3623, 0.161, 0.3286, 0.2057, 0.3159, 0.1707, 0.3623, 0.161, 0.3286, 0.1804, 0.3003, 0.2057, 0.3159, 0.2269, 0.2705, 0.2057, 0.3159, 0.1804, 0.3003, 0.2257, 0.3936, 0.2057, 0.3159, 0.2695, 0.3486, 0.2057, 0.3159, 0.2269, 0.2705, 0.2827, 0.2856, 0.2695, 0.3486, 0.2057, 0.3159, 0.2827, 0.2856, 0.2269, 0.2705, 0.2878, 0.2339, 0.2827, 0.2856, 0.3298, 0.2354, 0.2827, 0.2856, 0.2878, 0.2339, 0.2827, 0.2856, 0.3298, 0.2354, 0.3459, 0.2915, 0.3418, 0.3457, 0.2827, 0.2856, 0.3459, 0.2915, 0.2827, 0.2856, 0.3418, 0.3457, 0.2695, 0.3486, 0.3418, 0.3457, 0.3459, 0.2915, 0.3906, 0.312, 0.2257, 0.3936, 0.2695, 0.3486, 0.2864, 0.4043, 0.3418, 0.3457, 0.2864, 0.4043, 0.2695, 0.3486, 0.2585, 0.4409, 0.2257, 0.3936, 0.2864, 0.4043, 0.2864, 0.4043, 0.3, 0.4766, 0.2585, 0.4409, 0.3906, 0.312, 0.3955, 0.3486, 0.3418, 0.3457, 0.3955, 0.3486, 0.3906, 0.312, 0.4482, 0.3511, 0.3, 0.4766, 0.2864, 0.4043, 0.3401, 0.4429, 0.3, 0.4766, 0.3401, 0.4429, 0.3357, 0.4922, 0.3804, 0.4966, 0.3357, 0.4922, 0.3401, 0.4429, 0.4482, 0.3511, 0.3948, 0.3936, 0.3955, 0.3486, 0.3948, 0.3936, 0.3418, 0.3457, 0.3955, 0.3486, 0.457, 0.3882, 0.3948, 0.3936, 0.4482, 0.3511, 0.4316, 0.4429, 0.3948, 0.3936, 0.457, 0.3882, 0.2864, 0.4043, 0.3418, 0.3457, 0.3394, 0.397, 0.3418, 0.3457, 0.3948, 0.3936, 0.3394, 0.397, 0.2864, 0.4043, 0.3394, 0.397, 0.3401, 0.4429, 0.3948, 0.3936, 0.4316, 0.4429, 0.3828, 0.4424, 0.3828, 0.4424, 0.3394, 0.397, 0.3948, 0.3936, 0.3394, 0.397, 0.3828, 0.4424, 0.3401, 0.4429, 0.3828, 0.4424, 0.3804, 0.4966, 0.3401, 0.4429, 0.416, 0.4971, 0.3828, 0.4424, 0.4316, 0.4429, 0.3828, 0.4424, 0.416, 0.4971, 0.3804, 0.4966, 0.8477, 0.6663, 0.8872, 0.6714, 0.8521, 0.7136, 0.8872, 0.6714, 0.8477, 0.6663, 0.894, 0.6235, 0.8477, 0.6663, 0.8716, 0.5862, 0.894, 0.6235, 0.8716, 0.5862, 0.8477, 0.6663, 0.8403, 0.6257, 0.9038, 0.5723, 0.894, 0.6235, 0.8716, 0.5862, 0.8403, 0.6257, 0.853, 0.5718, 0.8716, 0.5862, 0.8892, 0.5371, 0.9038, 0.5723, 0.8716, 0.5862, 0.853, 0.5718, 0.8892, 0.5371, 0.8716, 0.5862, 0.9038, 0.5723, 0.8892, 0.5371, 0.9175, 0.533, 0.8892, 0.5371, 0.853, 0.5718, 0.8643, 0.5298, 0.9146, 0.4937, 0.9175, 0.533, 0.8892, 0.5371, 0.9409, 0.4937, 0.9175, 0.533, 0.9146, 0.4937, 0.8794, 0.4917, 0.8892, 0.5371, 0.8643, 0.5298, 0.8892, 0.5371, 0.8794, 0.4917, 0.9146, 0.4937, 0.9146, 0.4937, 0.9395, 0.4614, 0.9409, 0.4937, 0.9756, 0.4316, 0.9409, 0.4937, 0.9395, 0.4614, 0.9395, 0.4614, 0.9043, 0.4395, 0.9756, 0.4316, 0.9146, 0.4937, 0.8906, 0.4658, 0.9395, 0.4614, 0.9043, 0.4395, 0.9395, 0.4614, 0.8906, 0.4658, 0.8906, 0.4658, 0.9146, 0.4937, 0.8794, 0.4917, 0.8906, 0.4658, 0.8794, 0.4448, 0.9043, 0.4395, 0.8794, 0.4448, 0.8906, 0.4658, 0.8613, 0.4639, 0.8794, 0.4917, 0.8613, 0.4639, 0.8906, 0.4658, 0.8613, 0.4639, 0.8794, 0.4917, 0.8442, 0.4863, 0.8643, 0.5298, 0.8442, 0.4863, 0.8794, 0.4917, 0.8442, 0.4863, 0.8643, 0.5298, 0.8257, 0.5215, 0.853, 0.5718, 0.8257, 0.5215, 0.8643, 0.5298, 0.8257, 0.5215, 0.853, 0.5718, 0.8188, 0.5623, 0.8237, 0.6143, 0.8188, 0.5623, 0.853, 0.5718, 0.853, 0.5718, 0.8403, 0.6257, 0.8237, 0.6143, 0.8647, 0.7969, 0.8398, 0.7552, 0.8589, 0.748, 0.8398, 0.7552, 0.8647, 0.7969, 0.8452, 0.8002, 0.8604, 0.8431, 0.8452, 0.8002, 0.8647, 0.7969, 0.8647, 0.7969, 0.876, 0.8453, 0.8604, 0.8431, 0.8706, 0.8821, 0.8604, 0.8431, 0.876, 0.8453, 0.876, 0.8453, 0.8882, 0.8885, 0.8706, 0.8821, 0.8755, 0.9135, 0.8706, 0.8821, 0.8882, 0.8885, 0.8882, 0.8885, 0.894, 0.9219, 0.8755, 0.9135, 0.8882, 0.8885, 0.9189, 0.8893, 0.894, 0.9219, 0.9189, 0.8893, 0.9404, 0.9372, 0.894, 0.9219, 0.9404, 0.9372, 0.9385, 0.8815, 0.9673, 0.9413, 0.9385, 0.8815, 0.9404, 0.9372, 0.9189, 0.8893, 0.9023, 0.8423, 0.9189, 0.8893, 0.8882, 0.8885, 0.9023, 0.8423, 0.9385, 0.8815, 0.9189, 0.8893, 0.9023, 0.8423, 0.9316, 0.8395, 0.9385, 0.8815, 0.8882, 0.8885, 0.876, 0.8453, 0.9023, 0.8423, 0.9023, 0.8423, 0.9331, 0.8047, 0.9316, 0.8395, 0.896, 0.7957, 0.9023, 0.8423, 0.876, 0.8453, 0.9331, 0.8047, 0.9023, 0.8423, 0.896, 0.7957, 0.876, 0.8453, 0.8647, 0.7969, 0.896, 0.7957, 0.9463, 0.7529, 0.9331, 0.8047, 0.896, 0.7957, 0.8589, 0.748, 0.896, 0.7957, 0.8647, 0.7969, 0.9463, 0.7529, 0.896, 0.7957, 0.8999, 0.7449, 0.896, 0.7957, 0.8589, 0.748, 0.8999, 0.7449, 0.293, 0.8007, 0.3462, 0.8625, 0.3015, 0.8756, 0.3462, 0.8625, 0.293, 0.8007, 0.3535, 0.8038, 0.293, 0.8007, 0.3552, 0.7654, 0.3535, 0.8038, 0.2852, 0.7637, 0.3552, 0.7654, 0.293, 0.8007, 0.2852, 0.7637, 0.3552, 0.7344, 0.3552, 0.7654, 0.2715, 0.7339, 0.3552, 0.7344, 0.2852, 0.7637, 0.2715, 0.7339, 0.3542, 0.6707, 0.3552, 0.7344, 0.2512, 0.666, 0.3542, 0.6707, 0.2715, 0.7339, 0.2715, 0.7339, 0.2119, 0.6785, 0.2512, 0.666, 0.2119, 0.6785, 0.2715, 0.7339, 0.2225, 0.7275, 0.2225, 0.7275, 0.1777, 0.6807, 0.2119, 0.6785, 0.1777, 0.6807, 0.2225, 0.7275, 0.1725, 0.7327, 0.2225, 0.7275, 0.2715, 0.7339, 0.2318, 0.7666, 0.2318, 0.7666, 0.1725, 0.7327, 0.2225, 0.7275, 0.2852, 0.7637, 0.2318, 0.7666, 0.2715, 0.7339, 0.1725, 0.7327, 0.2318, 0.7666, 0.174, 0.7668, 0.293, 0.8007, 0.2318, 0.7666, 0.2852, 0.7637, 0.174, 0.7668, 0.2318, 0.7666, 0.1823, 0.808, 0.2318, 0.7666, 0.293, 0.8007, 0.2427, 0.8097, 0.1823, 0.808, 0.2318, 0.7666, 0.2427, 0.8097, 0.3015, 0.8756, 0.2427, 0.8097, 0.293, 0.8007, 0.1823, 0.808, 0.2427, 0.8097, 0.2109, 0.8667, 0.2427, 0.8097, 0.3015, 0.8756, 0.2563, 0.8715, 0.2109, 0.8667, 0.2427, 0.8097, 0.2563, 0.8715, 0.5229, 0.2964, 0.5537, 0.3794, 0.5122, 0.3398, 0.5537, 0.3794, 0.5229, 0.2964, 0.6001, 0.3784, 0.6001, 0.3784, 0.5977, 0.416, 0.5537, 0.3794, 0.6001, 0.3784, 0.5229, 0.2964, 0.5771, 0.2627, 0.6421, 0.4326, 0.5977, 0.416, 0.6001, 0.3784, 0.6338, 0.3325, 0.6421, 0.4326, 0.6001, 0.3784, 0.5771, 0.2627, 0.6338, 0.3325, 0.6001, 0.3784, 0.7344, 0.356, 0.6421, 0.4326, 0.6338, 0.3325, 0.6421, 0.4326, 0.7344, 0.356, 0.688, 0.4512, 0.6338, 0.3325, 0.7158, 0.2827, 0.7344, 0.356, 0.7344, 0.356, 0.7158, 0.2827, 0.75, 0.2939, 0.7344, 0.356, 0.75, 0.2939, 0.7769, 0.3237, 0.7158, 0.2827, 0.6338, 0.3325, 0.6724, 0.2744, 0.8062, 0.3555, 0.7344, 0.356, 0.7769, 0.3237, 0.6338, 0.3325, 0.6338, 0.2407, 0.6724, 0.2744, 0.6338, 0.2407, 0.6338, 0.3325, 0.5771, 0.2627, 0.7344, 0.356, 0.8062, 0.3555, 0.7803, 0.4004, 0.7803, 0.4004, 0.688, 0.4512, 0.7344, 0.356, 0.688, 0.4512, 0.7803, 0.4004, 0.7236, 0.4697, 0.8301, 0.3789, 0.7803, 0.4004, 0.8062, 0.3555, 0.7236, 0.4697, 0.7803, 0.4004, 0.7559, 0.4927, 0.7803, 0.4004, 0.8301, 0.3789, 0.8267, 0.4336, 0.8267, 0.4336, 0.7559, 0.4927, 0.7803, 0.4004, 0.8267, 0.4336, 0.8301, 0.3789, 0.8447, 0.3999, 0.7559, 0.4927, 0.8267, 0.4336, 0.7783, 0.51, 0.6338, 0.2407, 0.6973, 0.2256, 0.6724, 0.2744, 0.6973, 0.2256, 0.7158, 0.2827, 0.6724, 0.2744, 0.7158, 0.2827, 0.6973, 0.2256, 0.7354, 0.2432, 0.7354, 0.2432, 0.75, 0.2939, 0.7158, 0.2827, 0.6973, 0.2256, 0.6338, 0.2407, 0.6641, 0.1973, 0.75, 0.2939, 0.7354, 0.2432, 0.772, 0.2598, 0.772, 0.2598, 0.7769, 0.3237, 0.75, 0.2939, 0.7222, 0.1807, 0.7354, 0.2432, 0.6973, 0.2256, 0.6641, 0.1973, 0.7222, 0.1807, 0.6973, 0.2256, 0.7578, 0.2026, 0.772, 0.2598, 0.7354, 0.2432, 0.7354, 0.2432, 0.7222, 0.1807, 0.7578, 0.2026, 0.7769, 0.3237, 0.772, 0.2598, 0.8145, 0.2871, 0.7578, 0.2026, 0.7222, 0.1807, 0.7749, 0.168, 0.772, 0.2598, 0.7578, 0.2026, 0.8008, 0.2163, 0.7749, 0.168, 0.8008, 0.2163, 0.7578, 0.2026, 0.8008, 0.2163, 0.8145, 0.2871, 0.772, 0.2598, 0.7749, 0.168, 0.7222, 0.1807, 0.7402, 0.1431, 0.8008, 0.2163, 0.7749, 0.168, 0.8149, 0.1831, 0.8657, 0.1958, 0.8008, 0.2163, 0.8149, 0.1831, 0.8008, 0.2163, 0.8657, 0.1958, 0.8691, 0.2422, 0.8145, 0.2871, 0.8008, 0.2163, 0.8691, 0.2422, 0.8804, 0.2876, 0.8145, 0.2871, 0.8691, 0.2422, 0.6929, 0.1592, 0.7402, 0.1431, 0.7222, 0.1807, 0.7222, 0.1807, 0.6641, 0.1973, 0.6929, 0.1592, 0.7402, 0.1431, 0.6929, 0.1592, 0.7173, 0.125, 0.8145, 0.2871, 0.8804, 0.2876, 0.8384, 0.3208, 0.7769, 0.3237, 0.8145, 0.2871, 0.8384, 0.3208, 0.8384, 0.3208, 0.8804, 0.2876, 0.8892, 0.3276, 0.8062, 0.3555, 0.7769, 0.3237, 0.8384, 0.3208, 0.853, 0.354, 0.8384, 0.3208, 0.8892, 0.3276, 0.853, 0.354, 0.8062, 0.3555, 0.8384, 0.3208, 0.853, 0.354, 0.8892, 0.3276, 0.895, 0.3599, 0.8062, 0.3555, 0.853, 0.354, 0.8301, 0.3789, 0.8657, 0.3794, 0.853, 0.354, 0.895, 0.3599, 0.8657, 0.3794, 0.8301, 0.3789, 0.853, 0.354, 0.8301, 0.3789, 0.8657, 0.3794, 0.8447, 0.3999, 0.7173, 0.125, 0.6753, 0.1396, 0.6934, 0.1099, 0.6753, 0.1396, 0.7173, 0.125, 0.6929, 0.1592, 0.6929, 0.1592, 0.6484, 0.1714, 0.6753, 0.1396, 0.6484, 0.1714, 0.6929, 0.1592, 0.6641, 0.1973, 0.6641, 0.1973, 0.6196, 0.188, 0.6484, 0.1714, 0.6196, 0.188, 0.6641, 0.1973, 0.6338, 0.2407, 0.6338, 0.2407, 0.584, 0.1978, 0.6196, 0.188, 0.584, 0.1978, 0.6338, 0.2407, 0.5771, 0.2627, 0.6221, 0.1499, 0.6196, 0.188, 0.584, 0.1978, 0.6196, 0.188, 0.6221, 0.1499, 0.6484, 0.1714, 0.6753, 0.1396, 0.6484, 0.1714, 0.6221, 0.1499, 0.5771, 0.2627, 0.5381, 0.1924, 0.584, 0.1978, 0.5381, 0.1924, 0.5771, 0.2627, 0.5229, 0.2964, 0.5078, 0.2334, 0.5381, 0.1924, 0.5229, 0.2964, 0.4907, 0.1904, 0.5381, 0.1924, 0.5078, 0.2334, 0.5405, 0.145, 0.5381, 0.1924, 0.4907, 0.1904, 0.5894, 0.1279, 0.584, 0.1978, 0.5381, 0.1924, 0.5405, 0.145, 0.5894, 0.1279, 0.5381, 0.1924, 0.584, 0.1978, 0.5894, 0.1279, 0.6221, 0.1499, 0.5894, 0.1279, 0.5405, 0.145, 0.5737, 0.1094, 0.6221, 0.1499, 0.6548, 0.1162, 0.6753, 0.1396, 0.6548, 0.1162, 0.6221, 0.1499, 0.5894, 0.1279, 0.6934, 0.1099, 0.6753, 0.1396, 0.6548, 0.1162, 0.6548, 0.1162, 0.6836, 0.08496, 0.6934, 0.1099, 0.5737, 0.1094, 0.6348, 0.07422, 0.5894, 0.1279, 0.5894, 0.1279, 0.6348, 0.07422, 0.6548, 0.1162, 0.6548, 0.1162, 0.6348, 0.07422, 0.6836, 0.08496, 0.6348, 0.07422, 0.5737, 0.1094, 0.6147, 0.05273, 0.6348, 0.07422, 0.6587, 0.0166, 0.6836, 0.08496, 0.6587, 0.0166, 0.6348, 0.07422, 0.6147, 0.05273, 0.9585, 0.05029, 0.9614, 0.09668, 0.8931, 0.05957, 0.8931, 0.05957, 0.9614, 0.09668, 0.8896, 0.1479, 0.8931, 0.05957, 0.8896, 0.1479, 0.8511, 0.07031, 0.8511, 0.07031, 0.8896, 0.1479, 0.8477, 0.1528, 0.8896, 0.1479, 0.9614, 0.09668, 0.9761, 0.1401, 0.8896, 0.1479, 0.9761, 0.1401, 0.9722, 0.1875, 0.7061, 0.8486, 0.6724, 0.9047, 0.6797, 0.8402, 0.6353, 0.8776, 0.6797, 0.8402, 0.6724, 0.9047, 0.6353, 0.8776, 0.6323, 0.8301, 0.6797, 0.8402, 0.5864, 0.839, 0.6152, 0.8198, 0.6323, 0.8301, 0.6323, 0.8301, 0.6089, 0.8594, 0.5864, 0.839, 0.6323, 0.8301, 0.6353, 0.8776, 0.6089, 0.8594, 0.5684, 0.8605, 0.5864, 0.839, 0.6089, 0.8594, 0.6089, 0.8594, 0.5732, 0.8967, 0.5684, 0.8605, 0.5732, 0.8967, 0.6089, 0.8594, 0.6353, 0.8776, 0.6724, 0.9047, 0.6104, 0.9169, 0.6353, 0.8776, 0.5732, 0.8967, 0.6353, 0.8776, 0.6104, 0.9169, 0.6104, 0.9169, 0.6724, 0.9047, 0.6597, 0.9462, 0.6367, 0.9681, 0.6104, 0.9169, 0.6597, 0.9462, 0.6104, 0.9169, 0.5923, 0.949, 0.5732, 0.8967, 0.6367, 0.9681, 0.5923, 0.949, 0.6104, 0.9169, 0.5732, 0.8967, 0.5923, 0.949, 0.5752, 0.9845, 0.5923, 0.949, 0.6367, 0.9681, 0.606, 0.9741, 0.606, 0.9741, 0.5752, 0.9845, 0.5923, 0.949, 0.1377, 0.7092, 0.09283, 0.6514, 0.1437, 0.6536, 0.09283, 0.6514, 0.1377, 0.7092, 0.0791, 0.6982, 0.0791, 0.6982, 0.04404, 0.6628, 0.09283, 0.6514, 0.04404, 0.6628, 0.0791, 0.6982, 0.01947, 0.6936, 0.1377, 0.7092, 0.07214, 0.7632, 0.0791, 0.6982, 0.07214, 0.7632, 0.01947, 0.6936, 0.0791, 0.6982, 0.01947, 0.6936, 0.07214, 0.7632, 0.01537, 0.7576, 0.1357, 0.7771, 0.07214, 0.7632, 0.1377, 0.7092, 0.07214, 0.7632, 0.03101, 0.8127, 0.01537, 0.7576, 0.1357, 0.7771, 0.073, 0.8191, 0.07214, 0.7632, 0.073, 0.8191, 0.03101, 0.8127, 0.07214, 0.7632, 0.073, 0.8191, 0.1357, 0.7771, 0.1283, 0.8224, 0.073, 0.8191, 0.06061, 0.8784, 0.03101, 0.8127, 0.1052, 0.8828, 0.073, 0.8191, 0.1283, 0.8224, 0.073, 0.8191, 0.1052, 0.8828, 0.06061, 0.8784])
_ca = me_sm_env_nature_cave_rock_m_01_md.color_attributes.new('PSKVTXCOL_0', 'BYTE_COLOR', 'CORNER')
_ca.data.foreach_set('color', [1.0, 0.0, 0.0, 1.0, 1.0, 0.0, 0.0, 1.0, 1.0, 0.0, 0.0, 1.0, 1.0, 0.0, 0.0, 1.0, 1.0, 0.0, 0.0, 1.0, 1.0, 0.0, 0.0, 1.0, 1.0, 0.0, 0.0, 1.0, 1.0, 0.0, 0.0, 1.0, 1.0, 0.0, 0.0, 1.0, 1.0, 0.0, 0.0, 1.0, 1.0, 0.0, 0.0, 1.0, 1.0, 0.0, 0.0, 1.0, 1.0, 0.0, 0.0, 1.0, 1.0, 0.0, 0.0, 1.0, 1.0, 0.0, 0.0, 1.0, 1.0, 0.0, 0.0, 1.0, 1.0, 0.0, 0.0, 1.0, 1.0, 0.0, 0.0, 1.0, 1.0, 0.0, 0.0, 1.0, 1.0, 0.0, 0.0, 1.0, 1.0, 0.0, 0.0, 1.0, 1.0, 0.0, 0.0, 1.0, 1.0, 0.0, 0.0, 1.0, 1.0, 0.0, 0.0, 1.0, 1.0, 0.0, 0.0, 1.0, 1.0, 0.0, 0.0, 1.0, 1.0, 0.0, 0.0, 1.0, 1.0, 0.0, 0.0, 1.0, 1.0, 0.0, 0.0, 1.0, 1.0, 0.0, 0.0, 1.0, 1.0, 0.0, 0.0, 1.0, 1.0, 0.0, 0.0, 1.0, 1.0, 0.0, 0.0, 1.0, 1.0, 0.0, 0.0, 1.0, 1.0, 0.0, 0.0, 1.0, 1.0, 0.0, 0.0, 1.0, 1.0, 0.0, 0.0, 1.0, 1.0, 0.0, 0.0, 1.0, 1.0, 0.0, 0.0, 1.0, 1.0, 0.0, 0.0, 1.0, 1.0, 0.0, 0.0, 1.0, 1.0, 0.0, 0.0, 1.0, 1.0, 0.0, 0.0, 1.0, 1.0, 0.0, 0.0, 1.0, 1.0, 0.0, 0.0, 1.0, 1.0, 0.0, 0.0, 1.0, 1.0, 0.0, 0.0, 1.0, 1.0, 0.0, 0.0, 1.0, 1.0, 0.0, 0.0, 1.0, 1.0, 0.0, 0.0, 1.0, 1.0, 0.0, 0.0, 1.0, 1.0, 0.0, 0.0, 1.0, 1.0, 0.0, 0.0, 1.0, 1.0, 0.0, 0.0, 1.0, 1.0, 0.0, 0.0, 1.0, 1.0, 0.0, 0.0, 1.0, 1.0, 0.0, 0.0, 1.0, 1.0, 0.0, 0.0, 1.0, 1.0, 0.0, 0.0, 1.0, 1.0, 0.0, 0.0, 1.0, 1.0, 0.0, 0.0, 1.0, 1.0, 0.0, 0.0, 1.0, 1.0, 0.0, 0.0, 1.0, 1.0, 0.0, 0.0, 1.0, 1.0, 0.0, 0.0, 1.0, 1.0, 0.0, 0.0, 1.0, 1.0, 0.0, 0.0, 1.0, 1.0, 0.0, 0.0, 1.0, 1.0, 0.0, 0.0, 1.0, 1.0, 0.0, 0.0, 1.0, 1.0, 0.0, 0.0, 1.0, 1.0, 0.0, 0.0, 1.0, 1.0, 0.0, 0.0, 1.0, 1.0, 0.0, 0.0, 1.0, 1.0, 0.0, 0.0, 1.0, 1.0, 0.0, 0.0, 1.0, 1.0, 0.0, 0.0, 1.0, 1.0, 0.0, 0.0, 1.0, 1.0, 0.0, 0.0, 1.0, 1.0, 0.0, 0.0, 1.0, 1.0, 0.0, 0.0, 1.0, 1.0, 0.0, 0.0, 1.0, 1.0, 0.0, 0.0, 1.0, 1.0, 0.0, 0.0, 1.0, 1.0, 0.0, 0.0, 1.0, 1.0, 0.0, 0.0, 1.0, 1.0, 0.0, 0.0, 1.0, 1.0, 0.0, 0.0, 1.0, 1.0, 0.0, 0.0, 1.0, 1.0, 0.0, 0.0, 1.0, 1.0, 0.0, 0.0, 1.0, 1.0, 0.0, 0.0, 1.0, 1.0, 0.0, 0.0, 1.0, 1.0, 0.0, 0.0, 1.0, 1.0, 0.0, 0.0, 1.0, 1.0, 0.0, 0.0, 1.0, 1.0, 0.0, 0.0, 1.0, 1.0, 0.0, 0.0, 1.0, 1.0, 0.0, 0.0, 1.0, 1.0, 0.0, 0.0, 1.0, 1.0, 0.0, 0.0, 1.0, 1.0, 0.0, 0.0, 1.0, 1.0, 0.0, 0.0, 1.0, 1.0, 0.0, 0.0, 1.0, 1.0, 0.0, 0.0, 1.0, 1.0, 0.0, 0.0, 1.0, 1.0, 0.0, 0.0, 1.0, 1.0, 0.0, 0.0, 1.0, 1.0, 0.0, 0.0, 1.0, 1.0, 0.0, 0.0, 1.0, 1.0, 0.0, 0.0, 1.0, 1.0, 0.0, 0.0, 1.0, 1.0, 0.0, 0.0, 1.0, 1.0, 0.0, 0.0, 1.0, 1.0, 0.0, 0.0, 1.0, 1.0, 0.0, 0.0, 1.0, 1.0, 0.0, 0.0, 1.0, 1.0, 0.0, 0.0, 1.0, 1.0, 0.0, 0.0, 1.0, 1.0, 0.0, 0.0, 1.0, 1.0, 0.0, 0.0, 1.0, 1.0, 0.0, 0.0, 1.0, 1.0, 0.0, 0.0, 1.0, 1.0, 0.0, 0.0, 1.0, 1.0, 0.0, 0.0, 1.0, 1.0, 0.0, 0.0, 1.0, 1.0, 0.0, 0.0, 1.0, 1.0, 0.0, 0.0, 1.0, 1.0, 0.0, 0.0, 1.0, 1.0, 0.0, 0.0, 1.0, 1.0, 0.0, 0.0, 1.0, 1.0, 0.0, 0.0, 1.0, 1.0, 0.0, 0.0, 1.0, 1.0, 0.0, 0.0, 1.0, 1.0, 0.0, 0.0, 1.0, 1.0, 0.0, 0.0, 1.0, 1.0, 0.0, 0.0, 1.0, 1.0, 0.0, 0.0, 1.0, 1.0, 0.0, 0.0, 1.0, 1.0, 0.0, 0.0, 1.0, 1.0, 0.0, 0.0, 1.0, 1.0, 0.0, 0.0, 1.0, 1.0, 0.0, 0.0, 1.0, 1.0, 0.0, 0.0, 1.0, 1.0, 0.0, 0.0, 1.0, 1.0, 0.0, 0.0, 1.0, 1.0, 0.0, 0.0, 1.0, 1.0, 0.0, 0.0, 1.0, 1.0, 0.0, 0.0, 1.0, 1.0, 0.0, 0.0, 1.0, 1.0, 0.0, 0.0, 1.0, 1.0, 0.0, 0.0, 1.0, 1.0, 0.0, 0.0, 1.0, 1.0, 0.0, 0.0, 1.0, 1.0, 0.0, 0.0, 1.0, 1.0, 0.0, 0.0, 1.0, 1.0, 0.0, 0.0, 1.0, 1.0, 0.0, 0.0, 1.0, 1.0, 0.0, 0.0, 1.0, 1.0, 0.0, 0.0, 1.0, 1.0, 0.0, 0.0, 1.0, 1.0, 0.0, 0.0, 1.0, 1.0, 0.0, 0.0, 1.0, 1.0, 0.0, 0.0, 1.0, 1.0, 0.0, 0.0, 1.0, 1.0, 0.0, 0.0, 1.0, 1.0, 0.0, 0.0, 1.0, 1.0, 0.0, 0.0, 1.0, 1.0, 0.0, 0.0, 1.0, 1.0, 0.0, 0.0, 1.0, 1.0, 0.0, 0.0, 1.0, 1.0, 0.0, 0.0, 1.0, 1.0, 0.0, 0.0, 1.0, 1.0, 0.0, 0.0, 1.0, 1.0, 0.0, 0.0, 1.0, 1.0, 0.0, 0.0, 1.0, 1.0, 0.0, 0.0, 1.0, 1.0, 0.0, 0.0, 1.0, 1.0, 0.0, 0.0, 1.0, 1.0, 0.0, 0.0, 1.0, 1.0, 0.0, 0.0, 1.0, 1.0, 0.0, 0.0, 1.0, 1.0, 0.0, 0.0, 1.0, 1.0, 0.0, 0.0, 1.0, 1.0, 0.0, 0.0, 1.0, 1.0, 0.0, 0.0, 1.0, 1.0, 0.0, 0.0, 1.0, 1.0, 0.0, 0.0, 1.0, 1.0, 0.0, 0.0, 1.0, 1.0, 0.0, 0.0, 1.0, 1.0, 0.0, 0.0, 1.0, 1.0, 0.0, 0.0, 1.0, 1.0, 0.0, 0.0, 1.0, 1.0, 0.0, 0.0, 1.0, 1.0, 0.0, 0.0, 1.0, 1.0, 0.0, 0.0, 1.0, 1.0, 0.0, 0.0, 1.0, 1.0, 0.0, 0.0, 1.0, 1.0, 0.0, 0.0, 1.0, 1.0, 0.0, 0.0, 1.0, 1.0, 0.0, 0.0, 1.0, 1.0, 0.0, 0.0, 1.0, 1.0, 0.0, 0.0, 1.0, 1.0, 0.0, 0.0, 1.0, 1.0, 0.0, 0.0, 1.0, 1.0, 0.0, 0.0, 1.0, 1.0, 0.0, 0.0, 1.0, 1.0, 0.0, 0.0, 1.0, 1.0, 0.0, 0.0, 1.0, 1.0, 0.0, 0.0, 1.0, 1.0, 0.0, 0.0, 1.0, 1.0, 0.0, 0.0, 1.0, 1.0, 0.0, 0.0, 1.0, 1.0, 0.0, 0.0, 1.0, 1.0, 0.0, 0.0, 1.0, 1.0, 0.0, 0.0, 1.0, 1.0, 0.0, 0.0, 1.0, 1.0, 0.0, 0.0, 1.0, 1.0, 0.0, 0.0, 1.0, 1.0, 0.0, 0.0, 1.0, 1.0, 0.0, 0.0, 1.0, 1.0, 0.0, 0.0, 1.0, 1.0, 0.0, 0.0, 1.0, 1.0, 0.0, 0.0, 1.0, 1.0, 0.0, 0.0, 1.0, 1.0, 0.0, 0.0, 1.0, 1.0, 0.0, 0.0, 1.0, 1.0, 0.0, 0.0, 1.0, 1.0, 0.0, 0.0, 1.0, 1.0, 0.0, 0.0, 1.0, 1.0, 0.0, 0.0, 1.0, 1.0, 0.0, 0.0, 1.0, 1.0, 0.0, 0.0, 1.0, 1.0, 0.0, 0.0, 1.0, 1.0, 0.0, 0.0, 1.0, 1.0, 0.0, 0.0, 1.0, 1.0, 0.0, 0.0, 1.0, 1.0, 0.0, 0.0, 1.0, 1.0, 0.0, 0.0, 1.0, 1.0, 0.0, 0.0, 1.0, 1.0, 0.0, 0.0, 1.0, 1.0, 0.0, 0.0, 1.0, 1.0, 0.0, 0.0, 1.0, 1.0, 0.0, 0.0, 1.0, 1.0, 0.0, 0.0, 1.0, 1.0, 0.0, 0.0, 1.0, 1.0, 0.0, 0.0, 1.0, 1.0, 0.0, 0.0, 1.0, 1.0, 0.0, 0.0, 1.0, 1.0, 0.0, 0.0, 1.0, 1.0, 0.0, 0.0, 1.0, 1.0, 0.0, 0.0, 1.0, 1.0, 0.0, 0.0, 1.0, 1.0, 0.0, 0.0, 1.0, 1.0, 0.0, 0.0, 1.0, 1.0, 0.0, 0.0, 1.0, 1.0, 0.0, 0.0, 1.0, 1.0, 0.0, 0.0, 1.0, 1.0, 0.0, 0.0, 1.0, 1.0, 0.0, 0.0, 1.0, 1.0, 0.0, 0.0, 1.0, 1.0, 0.0, 0.0, 1.0, 1.0, 0.0, 0.0, 1.0, 1.0, 0.0, 0.0, 1.0, 1.0, 0.0, 0.0, 1.0, 1.0, 0.0, 0.0, 1.0, 1.0, 0.0, 0.0, 1.0, 1.0, 0.0, 0.0, 1.0, 1.0, 0.0, 0.0, 1.0, 1.0, 0.0, 0.0, 1.0, 1.0, 0.0, 0.0, 1.0, 1.0, 0.0, 0.0, 1.0, 1.0, 0.0, 0.0, 1.0, 1.0, 0.0, 0.0, 1.0, 1.0, 0.0, 0.0, 1.0, 1.0, 0.0, 0.0, 1.0, 1.0, 0.0, 0.0, 1.0, 1.0, 0.0, 0.0, 1.0, 1.0, 0.0, 0.0, 1.0, 1.0, 0.0, 0.0, 1.0, 1.0, 0.0, 0.0, 1.0, 1.0, 0.0, 0.0, 1.0, 1.0, 0.0, 0.0, 1.0, 1.0, 0.0, 0.0, 1.0, 1.0, 0.0, 0.0, 1.0, 1.0, 0.0, 0.0, 1.0, 1.0, 0.0, 0.0, 1.0, 1.0, 0.0, 0.0, 1.0, 1.0, 0.0, 0.0, 1.0, 1.0, 0.0, 0.0, 1.0, 1.0, 0.0, 0.0, 1.0, 1.0, 0.0, 0.0, 1.0, 1.0, 0.0, 0.0, 1.0, 1.0, 0.0, 0.0, 1.0, 1.0, 0.0, 0.0, 1.0, 1.0, 0.0, 0.0, 1.0, 1.0, 0.0, 0.0, 1.0, 1.0, 0.0, 0.0, 1.0, 1.0, 0.0, 0.0, 1.0, 1.0, 0.0, 0.0, 1.0, 1.0, 0.0, 0.0, 1.0, 1.0, 0.0, 0.0, 1.0, 1.0, 0.0, 0.0, 1.0, 1.0, 0.0, 0.0, 1.0, 1.0, 0.0, 0.0, 1.0, 1.0, 0.0, 0.0, 1.0, 1.0, 0.0, 0.0, 1.0, 1.0, 0.0, 0.0, 1.0, 1.0, 0.0, 0.0, 1.0, 1.0, 0.0, 0.0, 1.0, 1.0, 0.0, 0.0, 1.0, 1.0, 0.0, 0.0, 1.0, 1.0, 0.0, 0.0, 1.0, 1.0, 0.0, 0.0, 1.0, 1.0, 0.0, 0.0, 1.0, 1.0, 0.0, 0.0, 1.0, 1.0, 0.0, 0.0, 1.0, 1.0, 0.0, 0.0, 1.0, 1.0, 0.0, 0.0, 1.0, 1.0, 0.0, 0.0, 1.0, 1.0, 0.0, 0.0, 1.0, 1.0, 0.0, 0.0, 1.0, 1.0, 0.0, 0.0, 1.0, 1.0, 0.0, 0.0, 1.0, 1.0, 0.0, 0.0, 1.0, 1.0, 0.0, 0.0, 1.0, 1.0, 0.0, 0.0, 1.0, 1.0, 0.0, 0.0, 1.0, 1.0, 0.0, 0.0, 1.0, 1.0, 0.0, 0.0, 1.0, 1.0, 0.0, 0.0, 1.0, 1.0, 0.0, 0.0, 1.0, 1.0, 0.0, 0.0, 1.0, 1.0, 0.0, 0.0, 1.0, 1.0, 0.0, 0.0, 1.0, 1.0, 0.0, 0.0, 1.0, 1.0, 0.0, 0.0, 1.0, 1.0, 0.0, 0.0, 1.0, 1.0, 0.0, 0.0, 1.0, 1.0, 0.0, 0.0, 1.0, 1.0, 0.0, 0.0, 1.0, 1.0, 0.0, 0.0, 1.0, 1.0, 0.0, 0.0, 1.0, 1.0, 0.0, 0.0, 1.0, 1.0, 0.0, 0.0, 1.0, 1.0, 0.0, 0.0, 1.0, 1.0, 0.0, 0.0, 1.0, 1.0, 0.0, 0.0, 1.0, 1.0, 0.0, 0.0, 1.0, 1.0, 0.0, 0.0, 1.0, 1.0, 0.0, 0.0, 1.0, 1.0, 0.0, 0.0, 1.0, 1.0, 0.0, 0.0, 1.0, 1.0, 0.0, 0.0, 1.0, 1.0, 0.0, 0.0, 1.0, 1.0, 0.0, 0.0, 1.0, 1.0, 0.0, 0.0, 1.0, 1.0, 0.0, 0.0, 1.0, 1.0, 0.0, 0.0, 1.0, 1.0, 0.0, 0.0, 1.0, 1.0, 0.0, 0.0, 1.0, 1.0, 0.0, 0.0, 1.0, 1.0, 0.0, 0.0, 1.0, 1.0, 0.0, 0.0, 1.0, 1.0, 0.0, 0.0, 1.0, 1.0, 0.0, 0.0, 1.0, 1.0, 0.0, 0.0, 1.0, 1.0, 0.0, 0.0, 1.0, 1.0, 0.0, 0.0, 1.0, 1.0, 0.0, 0.0, 1.0, 1.0, 0.0, 0.0, 1.0, 1.0, 0.0, 0.0, 1.0, 1.0, 0.0, 0.0, 1.0, 1.0, 0.0, 0.0, 1.0, 1.0, 0.0, 0.0, 1.0, 1.0, 0.0, 0.0, 1.0, 1.0, 0.0, 0.0, 1.0, 1.0, 0.0, 0.0, 1.0, 1.0, 0.0, 0.0, 1.0, 1.0, 0.0, 0.0, 1.0, 1.0, 0.0, 0.0, 1.0, 1.0, 0.0, 0.0, 1.0, 1.0, 0.0, 0.0, 1.0, 1.0, 0.0, 0.0, 1.0, 1.0, 0.0, 0.0, 1.0, 1.0, 0.0, 0.0, 1.0, 1.0, 0.0, 0.0, 1.0, 1.0, 0.0, 0.0, 1.0, 1.0, 0.0, 0.0, 1.0, 1.0, 0.0, 0.0, 1.0, 1.0, 0.0, 0.0, 1.0, 1.0, 0.0, 0.0, 1.0, 1.0, 0.0, 0.0, 1.0, 1.0, 0.0, 0.0, 1.0, 1.0, 0.0, 0.0, 1.0, 1.0, 0.0, 0.0, 1.0, 1.0, 0.0, 0.0, 1.0, 1.0, 0.0, 0.0, 1.0, 1.0, 0.0, 0.0, 1.0, 1.0, 0.0, 0.0, 1.0, 1.0, 0.0, 0.0, 1.0, 1.0, 0.0, 0.0, 1.0, 1.0, 0.0, 0.0, 1.0, 1.0, 0.0, 0.0, 1.0, 1.0, 0.0, 0.0, 1.0, 1.0, 0.0, 0.0, 1.0, 1.0, 0.0, 0.0, 1.0, 1.0, 0.0, 0.0, 1.0, 1.0, 0.0, 0.0, 1.0, 1.0, 0.0, 0.0, 1.0, 1.0, 0.0, 0.0, 1.0, 1.0, 0.0, 0.0, 1.0, 1.0, 0.0, 0.0, 1.0, 1.0, 0.0, 0.0, 1.0, 1.0, 0.0, 0.0, 1.0, 1.0, 0.0, 0.0, 1.0, 1.0, 0.0, 0.0, 1.0, 1.0, 0.0, 0.0, 1.0, 1.0, 0.0, 0.0, 1.0, 1.0, 0.0, 0.0, 1.0, 1.0, 0.0, 0.0, 1.0, 1.0, 0.0, 0.0, 1.0, 1.0, 0.0, 0.0, 1.0, 1.0, 0.0, 0.0, 1.0, 1.0, 0.0, 0.0, 1.0, 1.0, 0.0, 0.0, 1.0, 1.0, 0.0, 0.0, 1.0, 1.0, 0.0, 0.0, 1.0, 1.0, 0.0, 0.0, 1.0, 1.0, 0.0, 0.0, 1.0, 1.0, 0.0, 0.0, 1.0, 1.0, 0.0, 0.0, 1.0, 1.0, 0.0, 0.0, 1.0, 1.0, 0.0, 0.0, 1.0, 1.0, 0.0, 0.0, 1.0, 1.0, 0.0, 0.0, 1.0, 1.0, 0.0, 0.0, 1.0, 1.0, 0.0, 0.0, 1.0, 1.0, 0.0, 0.0, 1.0, 1.0, 0.0, 0.0, 1.0, 1.0, 0.0, 0.0, 1.0, 1.0, 0.0, 0.0, 1.0, 1.0, 0.0, 0.0, 1.0, 1.0, 0.0, 0.0, 1.0, 1.0, 0.0, 0.0, 1.0, 1.0, 0.0, 0.0, 1.0, 1.0, 0.0, 0.0, 1.0, 1.0, 0.0, 0.0, 1.0, 1.0, 0.0, 0.0, 1.0, 1.0, 0.0, 0.0, 1.0, 1.0, 0.0, 0.0, 1.0, 1.0, 0.0, 0.0, 1.0, 1.0, 0.0, 0.0, 1.0, 1.0, 0.0, 0.0, 1.0, 1.0, 0.0, 0.0, 1.0, 1.0, 0.0, 0.0, 1.0, 1.0, 0.0, 0.0, 1.0, 1.0, 0.0, 0.0, 1.0, 1.0, 0.0, 0.0, 1.0, 1.0, 0.0, 0.0, 1.0, 1.0, 0.0, 0.0, 1.0, 1.0, 0.0, 0.0, 1.0, 1.0, 0.0, 0.0, 1.0, 1.0, 0.0, 0.0, 1.0, 1.0, 0.0, 0.0, 1.0, 1.0, 0.0, 0.0, 1.0, 1.0, 0.0, 0.0, 1.0, 1.0, 0.0, 0.0, 1.0, 1.0, 0.0, 0.0, 1.0, 1.0, 0.0, 0.0, 1.0, 1.0, 0.0, 0.0, 1.0, 1.0, 0.0, 0.0, 1.0, 1.0, 0.0, 0.0, 1.0, 1.0, 0.0, 0.0, 1.0, 1.0, 0.0, 0.0, 1.0, 1.0, 0.0, 0.0, 1.0, 1.0, 0.0, 0.0, 1.0, 1.0, 0.0, 0.0, 1.0, 1.0, 0.0, 0.0, 1.0, 1.0, 0.0, 0.0, 1.0, 1.0, 0.0, 0.0, 1.0, 1.0, 0.0, 0.0, 1.0, 1.0, 0.0, 0.0, 1.0, 1.0, 0.0, 0.0, 1.0, 1.0, 0.0, 0.0, 1.0, 1.0, 0.0, 0.0, 1.0, 1.0, 0.0, 0.0, 1.0, 1.0, 0.0, 0.0, 1.0, 1.0, 0.0, 0.0, 1.0, 1.0, 0.0, 0.0, 1.0, 1.0, 0.0, 0.0, 1.0, 1.0, 0.0, 0.0, 1.0, 1.0, 0.0, 0.0, 1.0, 1.0, 0.0, 0.0, 1.0, 1.0, 0.0, 0.0, 1.0, 1.0, 0.0, 0.0, 1.0, 1.0, 0.0, 0.0, 1.0, 1.0, 0.0, 0.0, 1.0, 1.0, 0.0, 0.0, 1.0, 1.0, 0.0, 0.0, 1.0, 1.0, 0.0, 0.0, 1.0, 1.0, 0.0, 0.0, 1.0, 1.0, 0.0, 0.0, 1.0, 1.0, 0.0, 0.0, 1.0, 1.0, 0.0, 0.0, 1.0, 1.0, 0.0, 0.0, 1.0, 1.0, 0.0, 0.0, 1.0, 1.0, 0.0, 0.0, 1.0, 1.0, 0.0, 0.0, 1.0, 1.0, 0.0, 0.0, 1.0, 1.0, 0.0, 0.0, 1.0, 1.0, 0.0, 0.0, 1.0, 1.0, 0.0, 0.0, 1.0, 1.0, 0.0, 0.0, 1.0, 1.0, 0.0, 0.0, 1.0, 1.0, 0.0, 0.0, 1.0, 1.0, 0.0, 0.0, 1.0, 1.0, 0.0, 0.0, 1.0, 1.0, 0.0, 0.0, 1.0, 1.0, 0.0, 0.0, 1.0, 1.0, 0.0, 0.0, 1.0, 1.0, 0.0, 0.0, 1.0, 1.0, 0.0, 0.0, 1.0, 1.0, 0.0, 0.0, 1.0, 1.0, 0.0, 0.0, 1.0, 1.0, 0.0, 0.0, 1.0, 1.0, 0.0, 0.0, 1.0, 1.0, 0.0, 0.0, 1.0, 1.0, 0.0, 0.0, 1.0, 1.0, 0.0, 0.0, 1.0, 1.0, 0.0, 0.0, 1.0, 1.0, 0.0, 0.0, 1.0, 1.0, 0.0, 0.0, 1.0, 1.0, 0.0, 0.0, 1.0, 1.0, 0.0, 0.0, 1.0, 1.0, 0.0, 0.0, 1.0, 1.0, 0.0, 0.0, 1.0, 1.0, 0.0, 0.0, 1.0, 1.0, 0.0, 0.0, 1.0, 1.0, 0.0, 0.0, 1.0, 1.0, 0.0, 0.0, 1.0, 1.0, 0.0, 0.0, 1.0, 1.0, 0.0, 0.0, 1.0, 1.0, 0.0, 0.0, 1.0, 1.0, 0.0, 0.0, 1.0, 1.0, 0.0, 0.0, 1.0, 1.0, 0.0, 0.0, 1.0, 1.0, 0.0, 0.0, 1.0, 1.0, 0.0, 0.0, 1.0, 1.0, 0.0, 0.0, 1.0, 1.0, 0.0, 0.0, 1.0, 1.0, 0.0, 0.0, 1.0, 1.0, 0.0, 0.0, 1.0, 1.0, 0.0, 0.0, 1.0, 1.0, 0.0, 0.0, 1.0, 1.0, 0.0, 0.0, 1.0, 1.0, 0.0, 0.0, 1.0, 1.0, 0.0, 0.0, 1.0, 1.0, 0.0, 0.0, 1.0, 1.0, 0.0, 0.0, 1.0, 1.0, 0.0, 0.0, 1.0, 1.0, 0.0, 0.0, 1.0, 1.0, 0.0, 0.0, 1.0, 1.0, 0.0, 0.0, 1.0, 1.0, 0.0, 0.0, 1.0, 1.0, 0.0, 0.0, 1.0, 1.0, 0.0, 0.0, 1.0, 1.0, 0.0, 0.0, 1.0, 1.0, 0.0, 0.0, 1.0, 1.0, 0.0, 0.0, 1.0, 1.0, 0.0, 0.0, 1.0, 1.0, 0.0, 0.0, 1.0, 1.0, 0.0, 0.0, 1.0, 1.0, 0.0, 0.0, 1.0, 1.0, 0.0, 0.0, 1.0, 1.0, 0.0, 0.0, 1.0, 1.0, 0.0, 0.0, 1.0, 1.0, 0.0, 0.0, 1.0, 1.0, 0.0, 0.0, 1.0, 1.0, 0.0, 0.0, 1.0, 1.0, 0.0, 0.0, 1.0, 1.0, 0.0, 0.0, 1.0, 1.0, 0.0, 0.0, 1.0, 1.0, 0.0, 0.0, 1.0, 1.0, 0.0, 0.0, 1.0, 1.0, 0.0, 0.0, 1.0, 1.0, 0.0, 0.0, 1.0, 1.0, 0.0, 0.0, 1.0, 1.0, 0.0, 0.0, 1.0, 1.0, 0.0, 0.0, 1.0, 1.0, 0.0, 0.0, 1.0, 1.0, 0.0, 0.0, 1.0, 1.0, 0.0, 0.0, 1.0, 1.0, 0.0, 0.0, 1.0, 1.0, 0.0, 0.0, 1.0, 1.0, 0.0, 0.0, 1.0, 1.0, 0.0, 0.0, 1.0, 1.0, 0.0, 0.0, 1.0, 1.0, 0.0, 0.0, 1.0, 1.0, 0.0, 0.0, 1.0, 1.0, 0.0, 0.0, 1.0, 1.0, 0.0, 0.0, 1.0, 1.0, 0.0, 0.0, 1.0, 1.0, 0.0, 0.0, 1.0, 1.0, 0.0, 0.0, 1.0, 1.0, 0.0, 0.0, 1.0, 1.0, 0.0, 0.0, 1.0, 1.0, 0.0, 0.0, 1.0, 1.0, 0.0, 0.0, 1.0, 1.0, 0.0, 0.0, 1.0, 1.0, 0.0, 0.0, 1.0, 1.0, 0.0, 0.0, 1.0, 1.0, 0.0, 0.0, 1.0, 1.0, 0.0, 0.0, 1.0, 1.0, 0.0, 0.0, 1.0, 1.0, 0.0, 0.0, 1.0, 1.0, 0.0, 0.0, 1.0, 1.0, 0.0, 0.0, 1.0, 1.0, 0.0, 0.0, 1.0, 1.0, 0.0, 0.0, 1.0, 1.0, 0.0, 0.0, 1.0, 1.0, 0.0, 0.0, 1.0, 1.0, 0.0, 0.0, 1.0, 1.0, 0.0, 0.0, 1.0, 1.0, 0.0, 0.0, 1.0, 1.0, 0.0, 0.0, 1.0, 1.0, 0.0, 0.0, 1.0, 1.0, 0.0, 0.0, 1.0, 1.0, 0.0, 0.0, 1.0, 1.0, 0.0, 0.0, 1.0, 1.0, 0.0, 0.0, 1.0, 1.0, 0.0, 0.0, 1.0, 1.0, 0.0, 0.0, 1.0, 1.0, 0.0, 0.0, 1.0, 1.0, 0.0, 0.0, 1.0, 1.0, 0.0, 0.0, 1.0, 1.0, 0.0, 0.0, 1.0, 1.0, 0.0, 0.0, 1.0, 1.0, 0.0, 0.0, 1.0, 1.0, 0.0, 0.0, 1.0, 1.0, 0.0, 0.0, 1.0, 1.0, 0.0, 0.0, 1.0, 1.0, 0.0, 0.0, 1.0, 1.0, 0.0, 0.0, 1.0, 1.0, 0.0, 0.0, 1.0, 1.0, 0.0, 0.0, 1.0, 1.0, 0.0, 0.0, 1.0, 1.0, 0.0, 0.0, 1.0, 1.0, 0.0, 0.0, 1.0, 1.0, 0.0, 0.0, 1.0, 1.0, 0.0, 0.0, 1.0, 1.0, 0.0, 0.0, 1.0, 1.0, 0.0, 0.0, 1.0, 1.0, 0.0, 0.0, 1.0, 1.0, 0.0, 0.0, 1.0, 1.0, 0.0, 0.0, 1.0, 1.0, 0.0, 0.0, 1.0, 1.0, 0.0, 0.0, 1.0, 1.0, 0.0, 0.0, 1.0, 1.0, 0.0, 0.0, 1.0, 1.0, 0.0, 0.0, 1.0, 1.0, 0.0, 0.0, 1.0, 1.0, 0.0, 0.0, 1.0, 1.0, 0.0, 0.0, 1.0, 1.0, 0.0, 0.0, 1.0, 1.0, 0.0, 0.0, 1.0, 1.0, 0.0, 0.0, 1.0, 1.0, 0.0, 0.0, 1.0, 1.0, 0.0, 0.0, 1.0, 1.0, 0.0, 0.0, 1.0, 1.0, 0.0, 0.0, 1.0, 1.0, 0.0, 0.0, 1.0, 1.0, 0.0, 0.0, 1.0, 1.0, 0.0, 0.0, 1.0, 1.0, 0.0, 0.0, 1.0, 1.0, 0.0, 0.0, 1.0, 1.0, 0.0, 0.0, 1.0, 1.0, 0.0, 0.0, 1.0, 1.0, 0.0, 0.0, 1.0, 1.0, 0.0, 0.0, 1.0, 1.0, 0.0, 0.0, 1.0, 1.0, 0.0, 0.0, 1.0, 1.0, 0.0, 0.0, 1.0, 1.0, 0.0, 0.0, 1.0, 1.0, 0.0, 0.0, 1.0, 1.0, 0.0, 0.0, 1.0, 1.0, 0.0, 0.0, 1.0, 1.0, 0.0, 0.0, 1.0, 1.0, 0.0, 0.0, 1.0, 1.0, 0.0, 0.0, 1.0, 1.0, 0.0, 0.0, 1.0, 1.0, 0.0, 0.0, 1.0, 1.0, 0.0, 0.0, 1.0, 1.0, 0.0, 0.0, 1.0, 1.0, 0.0, 0.0, 1.0, 1.0, 0.0, 0.0, 1.0, 1.0, 0.0, 0.0, 1.0, 1.0, 0.0, 0.0, 1.0, 1.0, 0.0, 0.0, 1.0, 1.0, 0.0, 0.0, 1.0, 1.0, 0.0, 0.0, 1.0, 1.0, 0.0, 0.0, 1.0, 1.0, 0.0, 0.0, 1.0, 1.0, 0.0, 0.0, 1.0, 1.0, 0.0, 0.0, 1.0, 1.0, 0.0, 0.0, 1.0, 1.0, 0.0, 0.0, 1.0, 1.0, 0.0, 0.0, 1.0, 1.0, 0.0, 0.0, 1.0, 1.0, 0.0, 0.0, 1.0, 1.0, 0.0, 0.0, 1.0, 1.0, 0.0, 0.0, 1.0, 1.0, 0.0, 0.0, 1.0, 1.0, 0.0, 0.0, 1.0, 1.0, 0.0, 0.0, 1.0, 1.0, 0.0, 0.0, 1.0, 1.0, 0.0, 0.0, 1.0, 1.0, 0.0, 0.0, 1.0, 1.0, 0.0, 0.0, 1.0, 1.0, 0.0, 0.0, 1.0, 1.0, 0.0, 0.0, 1.0, 1.0, 0.0, 0.0, 1.0, 1.0, 0.0, 0.0, 1.0, 1.0, 0.0, 0.0, 1.0, 1.0, 0.0, 0.0, 1.0, 1.0, 0.0, 0.0, 1.0, 1.0, 0.0, 0.0, 1.0, 1.0, 0.0, 0.0, 1.0, 1.0, 0.0, 0.0, 1.0, 1.0, 0.0, 0.0, 1.0, 1.0, 0.0, 0.0, 1.0, 1.0, 0.0, 0.0, 1.0, 1.0, 0.0, 0.0, 1.0, 1.0, 0.0, 0.0, 1.0, 1.0, 0.0, 0.0, 1.0, 1.0, 0.0, 0.0, 1.0, 1.0, 0.0, 0.0, 1.0, 1.0, 0.0, 0.0, 1.0, 1.0, 0.0, 0.0, 1.0, 1.0, 0.0, 0.0, 1.0, 1.0, 0.0, 0.0, 1.0, 1.0, 0.0, 0.0, 1.0, 1.0, 0.0, 0.0, 1.0, 1.0, 0.0, 0.0, 1.0, 1.0, 0.0, 0.0, 1.0, 1.0, 0.0, 0.0, 1.0, 1.0, 0.0, 0.0, 1.0, 1.0, 0.0, 0.0, 1.0, 1.0, 0.0, 0.0, 1.0, 1.0, 0.0, 0.0, 1.0, 1.0, 0.0, 0.0, 1.0, 1.0, 0.0, 0.0, 1.0, 1.0, 0.0, 0.0, 1.0, 1.0, 0.0, 0.0, 1.0, 1.0, 0.0, 0.0, 1.0, 1.0, 0.0, 0.0, 1.0, 1.0, 0.0, 0.0, 1.0, 1.0, 0.0, 0.0, 1.0, 1.0, 0.0, 0.0, 1.0, 1.0, 0.0, 0.0, 1.0, 1.0, 0.0, 0.0, 1.0, 1.0, 0.0, 0.0, 1.0, 1.0, 0.0, 0.0, 1.0, 1.0, 0.0, 0.0, 1.0, 1.0, 0.0, 0.0, 1.0, 1.0, 0.0, 0.0, 1.0, 1.0, 0.0, 0.0, 1.0, 1.0, 0.0, 0.0, 1.0, 1.0, 0.0, 0.0, 1.0, 1.0, 0.0, 0.0, 1.0, 1.0, 0.0, 0.0, 1.0, 1.0, 0.0, 0.0, 1.0, 1.0, 0.0, 0.0, 1.0, 1.0, 0.0, 0.0, 1.0, 1.0, 0.0, 0.0, 1.0, 1.0, 0.0, 0.0, 1.0, 1.0, 0.0, 0.0, 1.0, 1.0, 0.0, 0.0, 1.0, 1.0, 0.0, 0.0, 1.0, 1.0, 0.0, 0.0, 1.0, 1.0, 0.0, 0.0, 1.0, 1.0, 0.0, 0.0, 1.0, 1.0, 0.0, 0.0, 1.0, 1.0, 0.0, 0.0, 1.0, 1.0, 0.0, 0.0, 1.0, 1.0, 0.0, 0.0, 1.0, 1.0, 0.0, 0.0, 1.0, 1.0, 0.0, 0.0, 1.0, 1.0, 0.0, 0.0, 1.0, 1.0, 0.0, 0.0, 1.0, 1.0, 0.0, 0.0, 1.0, 1.0, 0.0, 0.0, 1.0, 1.0, 0.0, 0.0, 1.0, 1.0, 0.0, 0.0, 1.0, 1.0, 0.0, 0.0, 1.0, 1.0, 0.0, 0.0, 1.0, 1.0, 0.0, 0.0, 1.0, 1.0, 0.0, 0.0, 1.0, 1.0, 0.0, 0.0, 1.0, 1.0, 0.0, 0.0, 1.0, 1.0, 0.0, 0.0, 1.0, 1.0, 0.0, 0.0, 1.0, 1.0, 0.0, 0.0, 1.0, 1.0, 0.0, 0.0, 1.0, 1.0, 0.0, 0.0, 1.0, 1.0, 0.0, 0.0, 1.0, 1.0, 0.0, 0.0, 1.0, 1.0, 0.0, 0.0, 1.0, 1.0, 0.0, 0.0, 1.0, 1.0, 0.0, 0.0, 1.0, 1.0, 0.0, 0.0, 1.0, 1.0, 0.0, 0.0, 1.0, 1.0, 0.0, 0.0, 1.0, 1.0, 0.0, 0.0, 1.0, 1.0, 0.0, 0.0, 1.0, 1.0, 0.0, 0.0, 1.0, 1.0, 0.0, 0.0, 1.0, 1.0, 0.0, 0.0, 1.0, 1.0, 0.0, 0.0, 1.0, 1.0, 0.0, 0.0, 1.0, 1.0, 0.0, 0.0, 1.0, 1.0, 0.0, 0.0, 1.0, 1.0, 0.0, 0.0, 1.0, 1.0, 0.0, 0.0, 1.0, 1.0, 0.0, 0.0, 1.0, 1.0, 0.0, 0.0, 1.0, 1.0, 0.0, 0.0, 1.0, 1.0, 0.0, 0.0, 1.0, 1.0, 0.0, 0.0, 1.0, 1.0, 0.0, 0.0, 1.0, 1.0, 0.0, 0.0, 1.0, 1.0, 0.0, 0.0, 1.0, 1.0, 0.0, 0.0, 1.0, 1.0, 0.0, 0.0, 1.0, 1.0, 0.0, 0.0, 1.0, 1.0, 0.0, 0.0, 1.0, 1.0, 0.0, 0.0, 1.0, 1.0, 0.0, 0.0, 1.0, 1.0, 0.0, 0.0, 1.0, 1.0, 0.0, 0.0, 1.0, 1.0, 0.0, 0.0, 1.0, 1.0, 0.0, 0.0, 1.0, 1.0, 0.0, 0.0, 1.0, 1.0, 0.0, 0.0, 1.0, 1.0, 0.0, 0.0, 1.0, 1.0, 0.0, 0.0, 1.0, 1.0, 0.0, 0.0, 1.0, 1.0, 0.0, 0.0, 1.0, 1.0, 0.0, 0.0, 1.0, 1.0, 0.0, 0.0, 1.0, 1.0, 0.0, 0.0, 1.0, 1.0, 0.0, 0.0, 1.0, 1.0, 0.0, 0.0, 1.0, 1.0, 0.0, 0.0, 1.0, 1.0, 0.0, 0.0, 1.0, 1.0, 0.0, 0.0, 1.0, 1.0, 0.0, 0.0, 1.0, 1.0, 0.0, 0.0, 1.0, 1.0, 0.0, 0.0, 1.0, 1.0, 0.0, 0.0, 1.0, 1.0, 0.0, 0.0, 1.0, 1.0, 0.0, 0.0, 1.0, 1.0, 0.0, 0.0, 1.0, 1.0, 0.0, 0.0, 1.0, 1.0, 0.0, 0.0, 1.0, 1.0, 0.0, 0.0, 1.0, 1.0, 0.0, 0.0, 1.0, 1.0, 0.0, 0.0, 1.0, 1.0, 0.0, 0.0, 1.0, 1.0, 0.0, 0.0, 1.0, 1.0, 0.0, 0.0, 1.0, 1.0, 0.0, 0.0, 1.0, 1.0, 0.0, 0.0, 1.0, 1.0, 0.0, 0.0, 1.0, 1.0, 0.0, 0.0, 1.0, 1.0, 0.0, 0.0, 1.0, 1.0, 0.0, 0.0, 1.0, 1.0, 0.0, 0.0, 1.0, 1.0, 0.0, 0.0, 1.0, 1.0, 0.0, 0.0, 1.0, 1.0, 0.0, 0.0, 1.0, 1.0, 0.0, 0.0, 1.0, 1.0, 0.0, 0.0, 1.0, 1.0, 0.0, 0.0, 1.0, 1.0, 0.0, 0.0, 1.0, 1.0, 0.0, 0.0, 1.0, 1.0, 0.0, 0.0, 1.0, 1.0, 0.0, 0.0, 1.0, 1.0, 0.0, 0.0, 1.0, 1.0, 0.0, 0.0, 1.0, 1.0, 0.0, 0.0, 1.0, 1.0, 0.0, 0.0, 1.0, 1.0, 0.0, 0.0, 1.0, 1.0, 0.0, 0.0, 1.0, 1.0, 0.0, 0.0, 1.0, 1.0, 0.0, 0.0, 1.0, 1.0, 0.0, 0.0, 1.0, 1.0, 0.0, 0.0, 1.0, 1.0, 0.0, 0.0, 1.0, 1.0, 0.0, 0.0, 1.0, 1.0, 0.0, 0.0, 1.0, 1.0, 0.0, 0.0, 1.0, 1.0, 0.0, 0.0, 1.0, 1.0, 0.0, 0.0, 1.0, 1.0, 0.0, 0.0, 1.0, 1.0, 0.0, 0.0, 1.0, 1.0, 0.0, 0.0, 1.0, 1.0, 0.0, 0.0, 1.0, 1.0, 0.0, 0.0, 1.0, 1.0, 0.0, 0.0, 1.0, 1.0, 0.0, 0.0, 1.0, 1.0, 0.0, 0.0, 1.0, 1.0, 0.0, 0.0, 1.0, 1.0, 0.0, 0.0, 1.0, 1.0, 0.0, 0.0, 1.0, 1.0, 0.0, 0.0, 1.0, 1.0, 0.0, 0.0, 1.0, 1.0, 0.0, 0.0, 1.0, 1.0, 0.0, 0.0, 1.0, 1.0, 0.0, 0.0, 1.0, 1.0, 0.0, 0.0, 1.0, 1.0, 0.0, 0.0, 1.0, 1.0, 0.0, 0.0, 1.0, 1.0, 0.0, 0.0, 1.0, 1.0, 0.0, 0.0, 1.0, 1.0, 0.0, 0.0, 1.0, 1.0, 0.0, 0.0, 1.0, 1.0, 0.0, 0.0, 1.0, 1.0, 0.0, 0.0, 1.0, 1.0, 0.0, 0.0, 1.0, 1.0, 0.0, 0.0, 1.0, 1.0, 0.0, 0.0, 1.0, 1.0, 0.0, 0.0, 1.0, 1.0, 0.0, 0.0, 1.0, 1.0, 0.0, 0.0, 1.0, 1.0, 0.0, 0.0, 1.0, 1.0, 0.0, 0.0, 1.0, 1.0, 0.0, 0.0, 1.0, 1.0, 0.0, 0.0, 1.0, 1.0, 0.0, 0.0, 1.0, 1.0, 0.0, 0.0, 1.0, 1.0, 0.0, 0.0, 1.0, 1.0, 0.0, 0.0, 1.0, 1.0, 0.0, 0.0, 1.0, 1.0, 0.0, 0.0, 1.0, 1.0, 0.0, 0.0, 1.0, 1.0, 0.0, 0.0, 1.0, 1.0, 0.0, 0.0, 1.0, 1.0, 0.0, 0.0, 1.0, 1.0, 0.0, 0.0, 1.0, 1.0, 0.0, 0.0, 1.0, 1.0, 0.0, 0.0, 1.0, 1.0, 0.0, 0.0, 1.0, 1.0, 0.0, 0.0, 1.0, 1.0, 0.0, 0.0, 1.0, 1.0, 0.0, 0.0, 1.0, 1.0, 0.0, 0.0, 1.0, 1.0, 0.0, 0.0, 1.0, 1.0, 0.0, 0.0, 1.0, 1.0, 0.0, 0.0, 1.0, 1.0, 0.0, 0.0, 1.0, 1.0, 0.0, 0.0, 1.0, 1.0, 0.0, 0.0, 1.0, 1.0, 0.0, 0.0, 1.0, 1.0, 0.0, 0.0, 1.0, 1.0, 0.0, 0.0, 1.0, 1.0, 0.0, 0.0, 1.0, 1.0, 0.0, 0.0, 1.0, 1.0, 0.0, 0.0, 1.0, 1.0, 0.0, 0.0, 1.0, 1.0, 0.0, 0.0, 1.0, 1.0, 0.0, 0.0, 1.0, 1.0, 0.0, 0.0, 1.0, 1.0, 0.0, 0.0, 1.0, 1.0, 0.0, 0.0, 1.0, 1.0, 0.0, 0.0, 1.0, 1.0, 0.0, 0.0, 1.0, 1.0, 0.0, 0.0, 1.0, 1.0, 0.0, 0.0, 1.0, 1.0, 0.0, 0.0, 1.0, 1.0, 0.0, 0.0, 1.0, 1.0, 0.0, 0.0, 1.0, 1.0, 0.0, 0.0, 1.0, 1.0, 0.0, 0.0, 1.0, 1.0, 0.0, 0.0, 1.0, 1.0, 0.0, 0.0, 1.0, 1.0, 0.0, 0.0, 1.0, 1.0, 0.0, 0.0, 1.0, 1.0, 0.0, 0.0, 1.0, 1.0, 0.0, 0.0, 1.0, 1.0, 0.0, 0.0, 1.0, 1.0, 0.0, 0.0, 1.0, 1.0, 0.0, 0.0, 1.0, 1.0, 0.0, 0.0, 1.0, 1.0, 0.0, 0.0, 1.0, 1.0, 0.0, 0.0, 1.0, 1.0, 0.0, 0.0, 1.0, 1.0, 0.0, 0.0, 1.0, 1.0, 0.0, 0.0, 1.0, 1.0, 0.0, 0.0, 1.0, 1.0, 0.0, 0.0, 1.0, 1.0, 0.0, 0.0, 1.0, 1.0, 0.0, 0.0, 1.0, 1.0, 0.0, 0.0, 1.0, 1.0, 0.0, 0.0, 1.0, 1.0, 0.0, 0.0, 1.0, 1.0, 0.0, 0.0, 1.0, 1.0, 0.0, 0.0, 1.0, 1.0, 0.0, 0.0, 1.0, 1.0, 0.0, 0.0, 1.0, 1.0, 0.0, 0.0, 1.0, 1.0, 0.0, 0.0, 1.0, 1.0, 0.0, 0.0, 1.0, 1.0, 0.0, 0.0, 1.0, 1.0, 0.0, 0.0, 1.0, 1.0, 0.0, 0.0, 1.0, 1.0, 0.0, 0.0, 1.0, 1.0, 0.0, 0.0, 1.0, 1.0, 0.0, 0.0, 1.0, 1.0, 0.0, 0.0, 1.0, 1.0, 0.0, 0.0, 1.0, 1.0, 0.0, 0.0, 1.0, 1.0, 0.0, 0.0, 1.0, 1.0, 0.0, 0.0, 1.0, 1.0, 0.0, 0.0, 1.0, 1.0, 0.0, 0.0, 1.0, 1.0, 0.0, 0.0, 1.0, 1.0, 0.0, 0.0, 1.0, 1.0, 0.0, 0.0, 1.0, 1.0, 0.0, 0.0, 1.0, 1.0, 0.0, 0.0, 1.0, 1.0, 0.0, 0.0, 1.0, 1.0, 0.0, 0.0, 1.0, 1.0, 0.0, 0.0, 1.0, 1.0, 0.0, 0.0, 1.0, 1.0, 0.0, 0.0, 1.0, 1.0, 0.0, 0.0, 1.0, 1.0, 0.0, 0.0, 1.0, 1.0, 0.0, 0.0, 1.0, 1.0, 0.0, 0.0, 1.0, 1.0, 0.0, 0.0, 1.0, 1.0, 0.0, 0.0, 1.0, 1.0, 0.0, 0.0, 1.0, 1.0, 0.0, 0.0, 1.0, 1.0, 0.0, 0.0, 1.0, 1.0, 0.0, 0.0, 1.0, 1.0, 0.0, 0.0, 1.0, 1.0, 0.0, 0.0, 1.0, 1.0, 0.0, 0.0, 1.0, 1.0, 0.0, 0.0, 1.0, 1.0, 0.0, 0.0, 1.0, 1.0, 0.0, 0.0, 1.0, 1.0, 0.0, 0.0, 1.0, 1.0, 0.0, 0.0, 1.0, 1.0, 0.0, 0.0, 1.0, 1.0, 0.0, 0.0, 1.0, 1.0, 0.0, 0.0, 1.0, 1.0, 0.0, 0.0, 1.0, 1.0, 0.0, 0.0, 1.0, 1.0, 0.0, 0.0, 1.0, 1.0, 0.0, 0.0, 1.0, 1.0, 0.0, 0.0, 1.0, 1.0, 0.0, 0.0, 1.0, 1.0, 0.0, 0.0, 1.0, 1.0, 0.0, 0.0, 1.0, 1.0, 0.0, 0.0, 1.0, 1.0, 0.0, 0.0, 1.0, 1.0, 0.0, 0.0, 1.0, 1.0, 0.0, 0.0, 1.0, 1.0, 0.0, 0.0, 1.0, 1.0, 0.0, 0.0, 1.0, 1.0, 0.0, 0.0, 1.0, 1.0, 0.0, 0.0, 1.0, 1.0, 0.0, 0.0, 1.0, 1.0, 0.0, 0.0, 1.0, 1.0, 0.0, 0.0, 1.0, 1.0, 0.0, 0.0, 1.0, 1.0, 0.0, 0.0, 1.0, 1.0, 0.0, 0.0, 1.0, 1.0, 0.0, 0.0, 1.0, 1.0, 0.0, 0.0, 1.0, 1.0, 0.0, 0.0, 1.0, 1.0, 0.0, 0.0, 1.0, 1.0, 0.0, 0.0, 1.0, 1.0, 0.0, 0.0, 1.0, 1.0, 0.0, 0.0, 1.0, 1.0, 0.0, 0.0, 1.0, 1.0, 0.0, 0.0, 1.0, 1.0, 0.0, 0.0, 1.0, 1.0, 0.0, 0.0, 1.0, 1.0, 0.0, 0.0, 1.0, 1.0, 0.0, 0.0, 1.0, 1.0, 0.0, 0.0, 1.0, 1.0, 0.0, 0.0, 1.0, 1.0, 0.0, 0.0, 1.0, 1.0, 0.0, 0.0, 1.0, 1.0, 0.0, 0.0, 1.0, 1.0, 0.0, 0.0, 1.0, 1.0, 0.0, 0.0, 1.0, 1.0, 0.0, 0.0, 1.0, 1.0, 0.0, 0.0, 1.0, 1.0, 0.0, 0.0, 1.0, 1.0, 0.0, 0.0, 1.0, 1.0, 0.0, 0.0, 1.0, 1.0, 0.0, 0.0, 1.0, 1.0, 0.0, 0.0, 1.0, 1.0, 0.0, 0.0, 1.0, 1.0, 0.0, 0.0, 1.0, 1.0, 0.0, 0.0, 1.0, 1.0, 0.0, 0.0, 1.0, 1.0, 0.0, 0.0, 1.0, 1.0, 0.0, 0.0, 1.0, 1.0, 0.0, 0.0, 1.0, 1.0, 0.0, 0.0, 1.0, 1.0, 0.0, 0.0, 1.0, 1.0, 0.0, 0.0, 1.0, 1.0, 0.0, 0.0, 1.0, 1.0, 0.0, 0.0, 1.0, 1.0, 0.0, 0.0, 1.0, 1.0, 0.0, 0.0, 1.0, 1.0, 0.0, 0.0, 1.0, 1.0, 0.0, 0.0, 1.0, 1.0, 0.0, 0.0, 1.0, 1.0, 0.0, 0.0, 1.0, 1.0, 0.0, 0.0, 1.0, 1.0, 0.0, 0.0, 1.0, 1.0, 0.0, 0.0, 1.0, 1.0, 0.0, 0.0, 1.0, 1.0, 0.0, 0.0, 1.0, 1.0, 0.0, 0.0, 1.0, 1.0, 0.0, 0.0, 1.0, 1.0, 0.0, 0.0, 1.0, 1.0, 0.0, 0.0, 1.0, 1.0, 0.0, 0.0, 1.0, 1.0, 0.0, 0.0, 1.0, 1.0, 0.0, 0.0, 1.0, 1.0, 0.0, 0.0, 1.0, 1.0, 0.0, 0.0, 1.0, 1.0, 0.0, 0.0, 1.0, 1.0, 0.0, 0.0, 1.0, 1.0, 0.0, 0.0, 1.0, 1.0, 0.0, 0.0, 1.0, 1.0, 0.0, 0.0, 1.0, 1.0, 0.0, 0.0, 1.0, 1.0, 0.0, 0.0, 1.0, 1.0, 0.0, 0.0, 1.0, 1.0, 0.0, 0.0, 1.0, 1.0, 0.0, 0.0, 1.0, 1.0, 0.0, 0.0, 1.0, 1.0, 0.0, 0.0, 1.0, 1.0, 0.0, 0.0, 1.0, 1.0, 0.0, 0.0, 1.0, 1.0, 0.0, 0.0, 1.0, 1.0, 0.0, 0.0, 1.0, 1.0, 0.0, 0.0, 1.0, 1.0, 0.0, 0.0, 1.0, 1.0, 0.0, 0.0, 1.0, 1.0, 0.0, 0.0, 1.0])
me_sm_env_nature_cave_rock_m_01_md.materials.append(mat_mi_env_nature_cave_flatrock)
me_sm_env_nature_cave_rock_m_01_md.use_remesh_fix_poles = True
me_sm_env_nature_cave_rock_m_01_md.use_remesh_preserve_attributes = False
me_sm_env_nature_cave_rock_m_01_md.update()

# ---- objects
ob_sm_env_nature_cave_rock_m_01_mo = bpy.data.objects.new('SM_ENV_NATURE_Cave_Rock_M_01.mo', me_sm_env_nature_cave_rock_m_01_md)

# ---- transforms, parenting, visibility, modifiers, constraints
ob_sm_env_nature_cave_rock_m_01_mo.location = (0.0, 0.0, 0.0)

# ---- collection membership
scene.collection.objects.link(ob_sm_env_nature_cave_rock_m_01_mo)

# ---- scene / render settings (as saved in the file)
scene.frame_start = 1; scene.frame_end = 250; scene.frame_set(1)
scene.render.engine = 'BLENDER_EEVEE_NEXT'
scene.cycles.sampling_pattern = 'TABULATED_SOBOL'
scene.cycles.use_light_tree = False
scene.view_settings.view_transform = 'Filmic'
bpy.context.view_layer.update()

# ---- added for rendering (the .blend has no active camera and no usable light): camera, sun
cam_auto = bpy.data.cameras.new('AutoCamera')
cam_auto.lens = 50.0
cam_auto.sensor_width = 36.0
cam_auto.clip_end = 1000.0
ob_auto_camera = bpy.data.objects.new('AutoCamera', cam_auto)
scene.collection.objects.link(ob_auto_camera)
ob_auto_camera.location = (2.19589, -2.5529, 1.72779)
ob_auto_camera.rotation_euler = (1.09748, -7.21219e-08, 0.694738)
scene.camera = ob_auto_camera
light_auto_sun = bpy.data.lights.new('AutoSun', 'SUN')
light_auto_sun.energy = 3.0
light_auto_sun.angle = 0.0523599
ob_auto_sun = bpy.data.objects.new('AutoSun', light_auto_sun)
scene.collection.objects.link(ob_auto_sun)
ob_auto_sun.rotation_euler = (0.872665, 0.174533, 0.523599)
bpy.context.view_layer.update()
